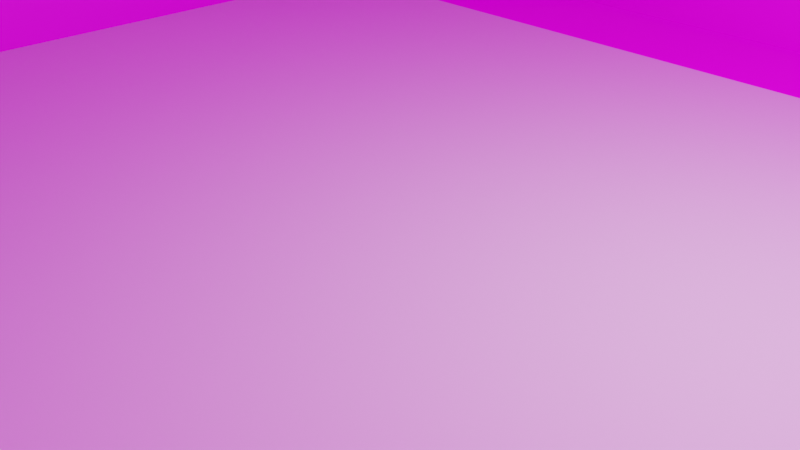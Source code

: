 # Source: building4.blend  (saved by Blender 3.3.6; exported with 4.5.12 LTS)
import bpy
from mathutils import Matrix  # noqa: F401  (used for matrix-valued properties, if any)

bpy.ops.wm.read_factory_settings(use_empty=True)
scene = bpy.context.scene
scene.name = 'Scene'

# ---- collections
col_collection = bpy.data.collections.new('Collection'); scene.collection.children.link(col_collection)

# ---- images (referenced by path relative to the original .blend; pixels are not part of the script)
import os
ASSET_DIR = os.environ.get("B2B_ASSET_DIR", "")  # directory of the original .blend (textures are referenced by path, not embedded)
HERE = os.path.dirname(os.path.abspath(__file__))  # packed textures are extracted next to this script under _unpacked/

def load_image(name, relpath, width, height, colorspace="sRGB"):
    """Load a texture the original file referenced (path relative to the .blend, or extracted next to this script)."""
    p = next((c for c in (os.path.join(HERE, relpath), os.path.join(ASSET_DIR, relpath)) if relpath and os.path.exists(c)), "")
    if p:
        img = bpy.data.images.load(p, check_existing=True)
        img.name = name
    else:  # same state as the original file: an image datablock whose file is absent (Cycles renders it pink)
        img = bpy.data.images.new(name, width, height)
        img.source = "FILE"
        img.filepath = "//" + (relpath or name)
    img.colorspace_settings.name = colorspace
    return img
img_door_jpg = load_image('door.jpg', 'Textures/door.jpg', 1024, 1024, 'sRGB')
img_window_jpg = load_image('window.jpg', 'Textures/window.jpg', 1024, 1024, 'sRGB')
img_red_brick_texture_house_wall_jpg = load_image('Red_brick_texture_house_wall.jpg', 'Textures/Red_brick_texture_house_wall.jpg', 1024, 1024, 'sRGB')
img_blk = load_image('blk', 'Textures/blk.jpg', 1024, 1024, 'sRGB')

# ---- materials (node trees are filled in below, after node groups)
mat_material = bpy.data.materials.new('Material')
mat_material.alpha_threshold = 0.0
mat_material.use_transparent_shadow = False
mat_material.roughness = 0.5
mat_material.line_color = (0.0, 0.0, 0.0, 1.0)
mat_door = bpy.data.materials.new('door')
mat_door.use_transparent_shadow = False
mat_window = bpy.data.materials.new('window')
mat_window.use_transparent_shadow = False
mat_wall = bpy.data.materials.new('wall')
mat_wall.use_transparent_shadow = False
mat_cover = bpy.data.materials.new('cover')
mat_cover.use_transparent_shadow = False

# ---- material node trees
mat_material.use_nodes = True; mat_material.node_tree.nodes.clear()
_N = mat_material.node_tree.nodes; _L = mat_material.node_tree.links
n0 = _N.new('ShaderNodeOutputMaterial'); n0.name = 'Material Output'; n0.location = (300, 300)
n1 = _N.new('ShaderNodeBsdfPrincipled'); n1.name = 'Principled BSDF'; n1.location = (10, 300)
n1.distribution = 'GGX'
n1.subsurface_method = 'RANDOM_WALK_SKIN'
n1.inputs[3].default_value = 1.45
n1.inputs[27].default_value = (0.0, 0.0, 0.0, 1.0)
n1.inputs[28].default_value = 1.0
_L.new(n1.outputs[0], n0.inputs[0])
n0.is_active_output = True
mat_door.use_nodes = True; mat_door.node_tree.nodes.clear()
_N = mat_door.node_tree.nodes; _L = mat_door.node_tree.links
n0 = _N.new('ShaderNodeBsdfPrincipled'); n0.name = 'Principled BSDF'; n0.location = (10, 300)
n0.distribution = 'GGX'
n0.subsurface_method = 'RANDOM_WALK_SKIN'
n0.inputs[3].default_value = 1.45
n0.inputs[27].default_value = (0.0, 0.0, 0.0, 1.0)
n0.inputs[28].default_value = 1.0
n1 = _N.new('ShaderNodeOutputMaterial'); n1.name = 'Material Output'; n1.location = (300, 300)
n2 = _N.new('ShaderNodeTexImage'); n2.name = 'Image Texture'; n2.location = (-280, 270)
n2.image = img_door_jpg
_L.new(n0.outputs[0], n1.inputs[0])
_L.new(n2.outputs[0], n0.inputs[0])
n1.is_active_output = True
mat_window.use_nodes = True; mat_window.node_tree.nodes.clear()
_N = mat_window.node_tree.nodes; _L = mat_window.node_tree.links
n0 = _N.new('ShaderNodeBsdfPrincipled'); n0.name = 'Principled BSDF'; n0.location = (10, 300)
n0.distribution = 'GGX'
n0.subsurface_method = 'RANDOM_WALK_SKIN'
n0.inputs[3].default_value = 1.45
n0.inputs[27].default_value = (0.0, 0.0, 0.0, 1.0)
n0.inputs[28].default_value = 1.0
n1 = _N.new('ShaderNodeOutputMaterial'); n1.name = 'Material Output'; n1.location = (300, 300)
n2 = _N.new('ShaderNodeTexImage'); n2.name = 'Image Texture'; n2.location = (-280, 270)
n2.image = img_window_jpg
_L.new(n0.outputs[0], n1.inputs[0])
_L.new(n2.outputs[0], n0.inputs[0])
n1.is_active_output = True
mat_wall.use_nodes = True; mat_wall.node_tree.nodes.clear()
_N = mat_wall.node_tree.nodes; _L = mat_wall.node_tree.links
n0 = _N.new('ShaderNodeBsdfPrincipled'); n0.name = 'Principled BSDF'; n0.location = (10, 300)
n0.distribution = 'GGX'
n0.subsurface_method = 'RANDOM_WALK_SKIN'
n0.inputs[3].default_value = 1.45
n0.inputs[27].default_value = (0.0, 0.0, 0.0, 1.0)
n0.inputs[28].default_value = 1.0
n1 = _N.new('ShaderNodeOutputMaterial'); n1.name = 'Material Output'; n1.location = (300, 300)
n2 = _N.new('ShaderNodeTexImage'); n2.name = 'Image Texture'; n2.location = (-280, 270)
n2.image = img_red_brick_texture_house_wall_jpg
_L.new(n0.outputs[0], n1.inputs[0])
_L.new(n2.outputs[0], n0.inputs[0])
n1.is_active_output = True
mat_cover.use_nodes = True; mat_cover.node_tree.nodes.clear()
_N = mat_cover.node_tree.nodes; _L = mat_cover.node_tree.links
n0 = _N.new('ShaderNodeBsdfPrincipled'); n0.name = 'Principled BSDF'; n0.location = (10, 300)
n0.distribution = 'GGX'
n0.subsurface_method = 'RANDOM_WALK_SKIN'
n0.inputs[3].default_value = 1.45
n0.inputs[27].default_value = (0.0, 0.0, 0.0, 1.0)
n0.inputs[28].default_value = 1.0
n1 = _N.new('ShaderNodeOutputMaterial'); n1.name = 'Material Output'; n1.location = (300, 300)
n2 = _N.new('ShaderNodeTexImage'); n2.name = 'Image Texture'; n2.location = (-280, 270)
n2.image = img_blk
_L.new(n0.outputs[0], n1.inputs[0])
_L.new(n2.outputs[0], n0.inputs[0])
n1.is_active_output = True

# ---- world
world_world = bpy.data.worlds.new('World'); scene.world = world_world
world_world.use_nodes = True; world_world.node_tree.nodes.clear()
_N = world_world.node_tree.nodes; _L = world_world.node_tree.links
n0 = _N.new('ShaderNodeOutputWorld'); n0.name = 'World Output'; n0.location = (300, 300)
n1 = _N.new('ShaderNodeBackground'); n1.name = 'Background'; n1.location = (10, 300)
n1.inputs[0].default_value = (0.05088, 0.05088, 0.05088, 1.0)
_L.new(n1.outputs[0], n0.inputs[0])
n0.is_active_output = True
world_world.color = (0.05088, 0.05088, 0.05088)
world_world.use_sun_shadow = False
world_world.sun_shadow_jitter_overblur = 0.0

# ---- cameras
cam_camera = bpy.data.cameras.new('Camera')
cam_camera.clip_end = 100.0
cam_camera.ortho_scale = 7.314

# ---- lights
light_light = bpy.data.lights.new('Light', 'POINT')
light_light.transmission_factor = 0.0
light_light.energy = 1000.0
light_light.shadow_soft_size = 0.1
light_light.shadow_maximum_resolution = 0.006
light_light.use_absolute_resolution = True

# ---- meshes
me_cube = bpy.data.meshes.new('Cube')
me_cube.from_pydata([(1.0, 1.0, 1.0), (1.0, 1.0, -1.0), (1.0, -1.0, 1.0), (1.0, -1.0, -1.0), (-1.0, 1.0, 1.0), (-1.0, 1.0, -1.0), (-1.0, -1.0, 1.0), (-1.0, -1.0, -1.0), (-1.0, 0.7778, -1.0), (-1.0, 0.5556, -1.0), (-1.0, 0.3333, -1.0), (-1.0, 0.1111, -1.0), (-1.0, -0.1111, -1.0), (-1.0, -0.3333, -1.0), (-1.0, -0.5556, -1.0), (-1.0, -0.7778, -1.0), (0.7778, 1.0, -1.0), (0.5556, 1.0, -1.0), (0.3333, 1.0, -1.0), (0.1111, 1.0, -1.0), (-0.1111, 1.0, -1.0), (-0.3333, 1.0, -1.0), (-0.5556, 1.0, -1.0), (-0.7778, 1.0, -1.0), (1.0, 1.0, 0.7778), (1.0, 1.0, 0.5556), (1.0, 1.0, 0.3333), (1.0, 1.0, 0.1111), (1.0, 1.0, -0.1111), (1.0, 1.0, -0.3333), (1.0, 1.0, -0.5556), (1.0, 1.0, -0.7778), (-1.0, -1.0, -0.7778), (-1.0, -1.0, -0.5556), (-1.0, -1.0, -0.3333), (-0.997, -0.9929, 0.07807), (-1.0, -1.0, 0.1111), (-1.0, -1.0, 0.3333), (-1.0, -1.0, 0.5556), (-1.0, -1.0, 0.7778), (1.0, -1.0, 0.7778), (1.0, -1.0, 0.5556), (1.0, -1.0, 0.3333), (1.0, -1.0, 0.1111), (1.003, -0.9929, 0.07807), (1.0, -1.0, -0.3333), (1.0, -1.0, -0.5556), (1.0, -1.0, -0.7778), (-1.0, 1.0, 0.7778), (-1.0, 1.0, 0.5556), (-1.0, 1.0, 0.3333), (-1.0, 1.0, 0.1111), (-1.0, 1.0, -0.1111), (-1.0, 1.0, -0.3333), (-1.0, 1.0, -0.5556), (-1.0, 1.0, -0.7778), (0.7778, -1.0, 1.0), (0.5556, -1.0, 1.0), (0.3333, -1.0, 1.0), (0.1111, -1.0, 1.0), (-0.1111, -1.0, 1.0), (-0.3333, -1.0, 1.0), (-0.5556, -1.0, 1.0), (-0.7778, -1.0, 1.0), (1.0, 0.7778, 1.0), (1.0, 0.5556, 1.0), (1.0, 0.3333, 1.0), (1.0, 0.1111, 1.0), (1.0, -0.1111, 1.0), (1.0, -0.3333, 1.0), (1.0, -0.5556, 1.0), (1.0, -0.7778, 1.0), (-0.7778, -1.0, -1.0), (-0.5556, -1.0, -1.0), (-0.3333, -1.0, -1.0), (-0.1111, -1.0, -1.0), (0.1111, -1.0, -1.0), (0.3333, -1.0, -1.0), (0.5556, -1.0, -1.0), (0.7778, -1.0, -1.0), (-1.0, -0.7778, 1.0), (-1.0, -0.5556, 1.0), (-1.0, -0.3333, 1.0), (-1.0, -0.1111, 1.0), (-1.0, 0.1111, 1.0), (-1.0, 0.3333, 1.0), (-1.0, 0.5556, 1.0), (-1.0, 0.7778, 1.0), (-0.7778, 1.0, 1.0), (-0.5556, 1.0, 1.0), (-0.3333, 1.0, 1.0), (-0.1111, 1.0, 1.0), (0.1111, 1.0, 1.0), (0.3333, 1.0, 1.0), (0.5556, 1.0, 1.0), (0.7778, 1.0, 1.0), (1.0, -0.7778, -1.0), (1.0, -0.5556, -1.0), (1.0, -0.3333, -1.0), (1.0, -0.1111, -1.0), (1.0, 0.1111, -1.0), (1.0, 0.3333, -1.0), (1.0, 0.5556, -1.0), (1.0, 0.7778, -1.0), (-0.7778, 1.0, -0.7778), (-0.5556, 1.0, -0.7778), (-0.3333, 1.0, -0.7778), (-0.1111, 1.0, -0.7778), (0.1111, 1.0, -0.7778), (0.3333, 1.0, -0.7778), (0.5556, 1.0, -0.7778), (0.7778, 1.0, -0.7778), (-0.7778, 1.0, -0.5556), (-0.5556, 1.0, -0.5556), (-0.3333, 1.0, -0.5556), (-0.1111, 1.0, -0.5556), (0.1111, 1.0, -0.5556), (0.3333, 1.0, -0.5556), (0.5556, 1.0, -0.5556), (0.7778, 1.0, -0.5556), (-0.7778, 1.0, -0.3333), (-0.5556, 1.0, -0.3333), (-0.3333, 1.0, -0.3333), (-0.1111, 1.0, -0.3333), (0.1111, 1.0, -0.3333), (0.3333, 1.0, -0.3333), (0.5556, 1.0, -0.3333), (0.7778, 1.0, -0.3333), (-0.7778, 1.0, -0.1111), (-0.5556, 1.0, -0.1111), (-0.3333, 1.0, -0.1111), (-0.1111, 1.0, -0.1111), (0.1111, 1.0, -0.1111), (0.3333, 1.0, -0.1111), (0.5556, 1.0, -0.1111), (0.7778, 1.0, -0.1111), (-0.7778, 1.0, 0.1111), (-0.5556, 1.0, 0.1111), (-0.3333, 1.0, 0.1111), (-0.1111, 1.0, 0.1111), (0.1111, 1.0, 0.1111), (0.3333, 1.0, 0.1111), (0.5556, 1.0, 0.1111), (0.7778, 1.0, 0.1111), (-0.7778, 1.0, 0.3333), (-0.5556, 1.0, 0.3333), (-0.3333, 1.0, 0.3333), (-0.1111, 1.0, 0.3333), (0.1111, 1.0, 0.3333), (0.3333, 1.0, 0.3333), (0.5556, 1.0, 0.3333), (0.7778, 1.0, 0.3333), (-0.7778, 1.0, 0.5556), (-0.5556, 1.0, 0.5556), (-0.3333, 1.0, 0.5556), (-0.1111, 1.0, 0.5556), (0.1111, 1.0, 0.5556), (0.3333, 1.0, 0.5556), (0.5556, 1.0, 0.5556), (0.7778, 1.0, 0.5556), (-0.7778, 1.0, 0.7778), (-0.5556, 1.0, 0.7778), (-0.3333, 1.0, 0.7778), (-0.1111, 1.0, 0.7778), (0.1111, 1.0, 0.7778), (0.3333, 1.0, 0.7778), (0.5556, 1.0, 0.7778), (0.7778, 1.0, 0.7778), (1.0, 0.7778, -0.7778), (1.0, 0.5556, -0.7778), (1.0, 0.3333, -0.7778), (1.0, 0.1111, -0.7778), (1.0, -0.1111, -0.7778), (1.0, -0.3333, -0.7778), (1.0, -0.5556, -0.7778), (1.0, -0.7778, -0.7778), (1.0, 0.7778, -0.5556), (1.0, 0.5556, -0.5556), (1.0, 0.3333, -0.5556), (1.0, 0.1111, -0.5556), (1.0, -0.1111, -0.5556), (1.0, -0.3333, -0.5556), (1.0, -0.5556, -0.5556), (1.0, -0.7778, -0.5556), (1.0, 0.7778, -0.3333), (1.0, 0.5556, -0.3333), (1.0, 0.3333, -0.3333), (1.0, 0.1111, -0.3333), (1.0, -0.1111, -0.3333), (1.0, -0.3333, -0.3333), (1.0, -0.5556, -0.3333), (1.0, -0.7778, -0.3333), (1.0, 0.7778, -0.1111), (1.0, 0.5556, -0.1111), (1.0, 0.3333, -0.1111), (1.0, 0.1111, -0.1111), (1.0, -0.1111, -0.1111), (1.0, -0.3333, -0.1111), (1.0, -0.5556, -0.1111), (1.0, -0.7778, -0.1111), (1.0, 0.7778, 0.1111), (1.0, 0.5556, 0.1111), (1.0, 0.3333, 0.1111), (1.0, 0.1111, 0.1111), (1.0, -0.1111, 0.1111), (1.0, -0.3333, 0.1111), (1.0, -0.5556, 0.1111), (1.0, -0.7778, 0.1111), (1.0, 0.7778, 0.3333), (1.0, 0.5556, 0.3333), (1.0, 0.3333, 0.3333), (1.0, 0.1111, 0.3333), (1.0, -0.1111, 0.3333), (1.0, -0.3333, 0.3333), (1.0, -0.5556, 0.3333), (1.0, -0.7778, 0.3333), (1.0, 0.7778, 0.5556), (1.0, 0.5556, 0.5556), (1.0, 0.3333, 0.5556), (1.0, 0.1111, 0.5556), (1.0, -0.1111, 0.5556), (1.0, -0.3333, 0.5556), (1.0, -0.5556, 0.5556), (1.0, -0.7778, 0.5556), (1.0, 0.7778, 0.7778), (1.0, 0.5556, 0.7778), (1.0, 0.3333, 0.7778), (1.0, 0.1111, 0.7778), (1.0, -0.1111, 0.7778), (1.0, -0.3333, 0.7778), (1.0, -0.5556, 0.7778), (1.0, -0.7778, 0.7778), (-0.7778, 0.7778, -1.0), (-0.7778, 0.5556, -1.0), (-0.7778, 0.3333, -1.0), (-0.7778, 0.1111, -1.0), (-0.7778, -0.1111, -1.0), (-0.7778, -0.3333, -1.0), (-0.7778, -0.5556, -1.0), (-0.7778, -0.7778, -1.0), (-0.5556, 0.7778, -1.0), (-0.5556, 0.5556, -1.0), (-0.5556, 0.3333, -1.0), (-0.5556, 0.1111, -1.0), (-0.5556, -0.1111, -1.0), (-0.5556, -0.3333, -1.0), (-0.5556, -0.5556, -1.0), (-0.5556, -0.7778, -1.0), (-0.3333, 0.7778, -1.0), (-0.3333, 0.5556, -1.0), (-0.3333, 0.3333, -1.0), (-0.3333, 0.1111, -1.0), (-0.3333, -0.1111, -1.0), (-0.3333, -0.3333, -1.0), (-0.3333, -0.5556, -1.0), (-0.3333, -0.7778, -1.0), (-0.1111, 0.7778, -1.0), (-0.1111, 0.5556, -1.0), (-0.1111, 0.3333, -1.0), (-0.1111, 0.1111, -1.0), (-0.1111, -0.1111, -1.0), (-0.1111, -0.3333, -1.0), (-0.1111, -0.5556, -1.0), (-0.1111, -0.7778, -1.0), (0.1111, 0.7778, -1.0), (0.1111, 0.5556, -1.0), (0.1111, 0.3333, -1.0), (0.1111, 0.1111, -1.0), (0.1111, -0.1111, -1.0), (0.1111, -0.3333, -1.0), (0.1111, -0.5556, -1.0), (0.1111, -0.7778, -1.0), (0.3333, 0.7778, -1.0), (0.3333, 0.5556, -1.0), (0.3333, 0.3333, -1.0), (0.3333, 0.1111, -1.0), (0.3333, -0.1111, -1.0), (0.3333, -0.3333, -1.0), (0.3333, -0.5556, -1.0), (0.3333, -0.7778, -1.0), (0.5556, 0.7778, -1.0), (0.5556, 0.5556, -1.0), (0.5556, 0.3333, -1.0), (0.5556, 0.1111, -1.0), (0.5556, -0.1111, -1.0), (0.5556, -0.3333, -1.0), (0.5556, -0.5556, -1.0), (0.5556, -0.7778, -1.0), (0.7778, 0.7778, -1.0), (0.7778, 0.5556, -1.0), (0.7778, 0.3333, -1.0), (0.7778, 0.1111, -1.0), (0.7778, -0.1111, -1.0), (0.7778, -0.3333, -1.0), (0.7778, -0.5556, -1.0), (0.7778, -0.7778, -1.0), (-1.0, -0.7778, -0.7778), (-1.0, -0.5556, -0.7778), (-1.0, -0.3333, -0.7778), (-1.0, -0.1111, -0.7778), (-1.0, 0.1111, -0.7778), (-1.0, 0.3333, -0.7778), (-1.0, 0.5556, -0.7778), (-1.0, 0.7778, -0.7778), (-1.0, -0.7778, -0.5556), (-1.0, -0.5556, -0.5556), (-1.0, -0.3333, -0.5556), (-1.0, -0.1111, -0.5556), (-1.0, 0.1111, -0.5556), (-1.0, 0.3333, -0.5556), (-1.0, 0.5556, -0.5556), (-1.0, 0.7778, -0.5556), (-1.0, -0.7778, -0.3333), (-1.0, -0.5556, -0.3333), (-1.0, -0.3333, -0.3333), (-1.0, -0.1111, -0.3333), (-1.0, 0.1111, -0.3333), (-1.0, 0.3333, -0.3333), (-1.0, 0.5556, -0.3333), (-1.0, 0.7778, -0.3333), (-1.0, -0.7778, -0.1111), (-1.0, -0.5556, -0.1111), (-1.0, -0.3333, -0.1111), (-1.0, -0.1111, -0.1111), (-1.0, 0.1111, -0.1111), (-1.0, 0.3333, -0.1111), (-1.0, 0.5556, -0.1111), (-1.0, 0.7778, -0.1111), (-1.0, -0.7778, 0.1111), (-1.0, -0.5556, 0.1111), (-1.0, -0.3333, 0.1111), (-1.0, -0.1111, 0.1111), (-1.0, 0.1111, 0.1111), (-1.0, 0.3333, 0.1111), (-1.0, 0.5556, 0.1111), (-1.0, 0.7778, 0.1111), (-1.0, -0.7778, 0.3333), (-1.0, -0.5556, 0.3333), (-1.0, -0.3333, 0.3333), (-1.0, -0.1111, 0.3333), (-1.0, 0.1111, 0.3333), (-1.0, 0.3333, 0.3333), (-1.0, 0.5556, 0.3333), (-1.0, 0.7778, 0.3333), (-1.0, -0.7778, 0.5556), (-1.0, -0.5556, 0.5556), (-1.0, -0.3333, 0.5556), (-1.0, -0.1111, 0.5556), (-1.0, 0.1111, 0.5556), (-1.0, 0.3333, 0.5556), (-1.0, 0.5556, 0.5556), (-1.0, 0.7778, 0.5556), (-1.0, -0.7778, 0.7778), (-1.0, -0.5556, 0.7778), (-1.0, -0.3333, 0.7778), (-1.0, -0.1111, 0.7778), (-1.0, 0.1111, 0.7778), (-1.0, 0.3333, 0.7778), (-1.0, 0.5556, 0.7778), (-1.0, 0.7778, 0.7778), (0.7778, -1.0, -0.7778), (0.5556, -1.0, -0.7778), (0.3333, -1.0, -0.7778), (0.1111, -1.0, -0.7778), (-0.1111, -1.0, -0.7778), (-0.3333, -1.0, -0.7778), (-0.5556, -1.0, -0.7778), (-0.7778, -1.0, -0.7778), (0.7778, -1.0, -0.5556), (0.5556, -1.0, -0.5556), (0.3333, -1.0, -0.5556), (0.1111, -1.0, -0.5556), (-0.1111, -1.0, -0.5556), (-0.3333, -1.0, -0.5556), (-0.5556, -1.0, -0.5556), (-0.7778, -1.0, -0.5556), (0.7778, -1.0, -0.3333), (0.5556, -1.0, -0.3333), (0.3333, -1.0, -0.3333), (0.1111, -1.0, -0.3333), (-0.1111, -1.0, -0.3333), (-0.3333, -1.0, -0.3333), (-0.5556, -1.0, -0.3333), (-0.7778, -1.0, -0.3333), (0.7808, -0.9929, 0.07807), (0.5586, -0.9929, 0.07807), (0.3363, -0.9929, 0.07807), (0.1141, -0.9929, 0.07807), (-0.1081, -0.9929, 0.07807), (-0.3303, -0.9929, 0.07807), (-0.5525, -0.9929, 0.07807), (-0.7748, -0.9929, 0.07807), (0.7778, -1.0, 0.1111), (0.5556, -1.0, 0.1111), (0.3333, -1.0, 0.1111), (0.1111, -1.0, 0.1111), (-0.1111, -1.0, 0.1111), (-0.3333, -1.0, 0.1111), (-0.5556, -1.0, 0.1111), (-0.7778, -1.0, 0.1111), (0.7778, -1.0, 0.3333), (0.5556, -1.0, 0.3333), (0.3333, -1.0, 0.3333), (0.1111, -1.0, 0.3333), (-0.1111, -1.0, 0.3333), (-0.3333, -1.0, 0.3333), (-0.5556, -1.0, 0.3333), (-0.7778, -1.0, 0.3333), (0.7778, -1.0, 0.5556), (0.5556, -1.0, 0.5556), (0.3333, -1.0, 0.5556), (0.1111, -1.0, 0.5556), (-0.1111, -1.0, 0.5556), (-0.3333, -1.0, 0.5556), (-0.5556, -1.0, 0.5556), (-0.7778, -1.0, 0.5556), (0.7778, -1.0, 0.7778), (0.5556, -1.0, 0.7778), (0.3333, -1.0, 0.7778), (0.1111, -1.0, 0.7778), (-0.1111, -1.0, 0.7778), (-0.3333, -1.0, 0.7778), (-0.5556, -1.0, 0.7778), (-0.7778, -1.0, 0.7778), (0.7778, 0.7778, 1.0), (0.7778, 0.5556, 1.0), (0.7778, 0.3333, 1.0), (0.7778, 0.1111, 1.0), (0.7778, -0.1111, 1.0), (0.7778, -0.3333, 1.0), (0.7778, -0.5556, 1.0), (0.7778, -0.7778, 1.0), (0.5556, 0.7778, 1.0), (0.5556, 0.5556, 1.0), (0.5556, 0.3333, 1.0), (0.5556, 0.1111, 1.0), (0.5556, -0.1111, 1.0), (0.5556, -0.3333, 1.0), (0.5556, -0.5556, 1.0), (0.5556, -0.7778, 1.0), (0.3333, 0.7778, 1.0), (0.3333, 0.5556, 1.0), (0.3333, 0.3333, 1.0), (0.3333, 0.1111, 1.0), (0.3333, -0.1111, 1.0), (0.3333, -0.3333, 1.0), (0.3333, -0.5556, 1.0), (0.3333, -0.7778, 1.0), (0.1111, 0.7778, 1.0), (0.1111, 0.5556, 1.0), (0.1111, 0.3333, 1.0), (0.1111, 0.1111, 1.0), (0.1111, -0.1111, 1.0), (0.1111, -0.3333, 1.0), (0.1111, -0.5556, 1.0), (0.1111, -0.7778, 1.0), (-0.1111, 0.7778, 1.0), (-0.1111, 0.5556, 1.0), (-0.1111, 0.3333, 1.0), (-0.1111, 0.1111, 1.0), (-0.1111, -0.1111, 1.0), (-0.1111, -0.3333, 1.0), (-0.1111, -0.5556, 1.0), (-0.1111, -0.7778, 1.0), (-0.3333, 0.7778, 1.0), (-0.3333, 0.5556, 1.0), (-0.3333, 0.3333, 1.0), (-0.3333, 0.1111, 1.0), (-0.3333, -0.1111, 1.0), (-0.3333, -0.3333, 1.0), (-0.3333, -0.5556, 1.0), (-0.3333, -0.7778, 1.0), (-0.5556, 0.7778, 1.0), (-0.5556, 0.5556, 1.0), (-0.5556, 0.3333, 1.0), (-0.5556, 0.1111, 1.0), (-0.5556, -0.1111, 1.0), (-0.5556, -0.3333, 1.0), (-0.5556, -0.5556, 1.0), (-0.5556, -0.7778, 1.0), (-0.7778, 0.7778, 1.0), (-0.7778, 0.5556, 1.0), (-0.7778, 0.3333, 1.0), (-0.7778, 0.1111, 1.0), (-0.7778, -0.1111, 1.0), (-0.7778, -0.3333, 1.0), (-0.7778, -0.5556, 1.0), (-0.7778, -0.7778, 1.0), (-0.997, -1.493, 0.07807), (-1.0, -1.5, 0.1111), (1.0, -1.5, 0.1111), (1.003, -1.493, 0.07807), (-0.7748, -1.493, 0.07807), (0.7808, -1.493, 0.07807), (0.5586, -1.493, 0.07807), (0.3363, -1.493, 0.07807), (0.1141, -1.493, 0.07807), (-0.1081, -1.493, 0.07807), (-0.3303, -1.493, 0.07807), (-0.5525, -1.493, 0.07807), (-0.7778, -1.5, 0.1111), (0.7778, -1.5, 0.1111), (0.5556, -1.5, 0.1111), (0.3333, -1.5, 0.1111), (0.1111, -1.5, 0.1111), (-0.1111, -1.5, 0.1111), (-0.3333, -1.5, 0.1111), (-0.5556, -1.5, 0.1111), (-1.0, -1.0, 0.5556), (-1.0, -1.0, 0.1111), (-1.0, -1.5, 0.1111)], [], [(487, 80, 6, 63), (423, 63, 6, 39), (359, 87, 4, 48), (295, 96, 3, 79), (231, 71, 2, 40), (167, 95, 0, 24), (16, 111, 31, 1), (111, 119, 30, 31), (119, 127, 29, 30), (127, 135, 28, 29), (135, 143, 27, 28), (143, 151, 26, 27), (151, 159, 25, 26), (159, 167, 24, 25), (5, 55, 104, 23), (23, 104, 105, 22), (22, 105, 106, 21), (21, 106, 107, 20), (20, 107, 108, 19), (19, 108, 109, 18), (18, 109, 110, 17), (17, 110, 111, 16), (55, 54, 112, 104), (104, 112, 113, 105), (105, 113, 114, 106), (106, 114, 115, 107), (107, 115, 116, 108), (108, 116, 117, 109), (109, 117, 118, 110), (110, 118, 119, 111), (54, 53, 120, 112), (112, 120, 121, 113), (113, 121, 122, 114), (114, 122, 123, 115), (115, 123, 124, 116), (116, 124, 125, 117), (117, 125, 126, 118), (118, 126, 127, 119), (53, 52, 128, 120), (120, 128, 129, 121), (121, 129, 130, 122), (122, 130, 131, 123), (123, 131, 132, 124), (124, 132, 133, 125), (125, 133, 134, 126), (126, 134, 135, 127), (52, 51, 136, 128), (128, 136, 137, 129), (129, 137, 138, 130), (130, 138, 139, 131), (131, 139, 140, 132), (132, 140, 141, 133), (133, 141, 142, 134), (134, 142, 143, 135), (51, 50, 144, 136), (136, 144, 145, 137), (137, 145, 146, 138), (138, 146, 147, 139), (139, 147, 148, 140), (140, 148, 149, 141), (141, 149, 150, 142), (142, 150, 151, 143), (50, 49, 152, 144), (144, 152, 153, 145), (145, 153, 154, 146), (146, 154, 155, 147), (147, 155, 156, 148), (148, 156, 157, 149), (149, 157, 158, 150), (150, 158, 159, 151), (49, 48, 160, 152), (152, 160, 161, 153), (153, 161, 162, 154), (154, 162, 163, 155), (155, 163, 164, 156), (156, 164, 165, 157), (157, 165, 166, 158), (158, 166, 167, 159), (48, 4, 88, 160), (160, 88, 89, 161), (161, 89, 90, 162), (162, 90, 91, 163), (163, 91, 92, 164), (164, 92, 93, 165), (165, 93, 94, 166), (166, 94, 95, 167), (96, 175, 47, 3), (175, 183, 46, 47), (183, 191, 45, 46), (191, 199, 44, 45), (199, 207, 43, 44), (207, 215, 42, 43), (215, 223, 41, 42), (223, 231, 40, 41), (1, 31, 168, 103), (103, 168, 169, 102), (102, 169, 170, 101), (101, 170, 171, 100), (100, 171, 172, 99), (99, 172, 173, 98), (98, 173, 174, 97), (97, 174, 175, 96), (31, 30, 176, 168), (168, 176, 177, 169), (169, 177, 178, 170), (170, 178, 179, 171), (171, 179, 180, 172), (172, 180, 181, 173), (173, 181, 182, 174), (174, 182, 183, 175), (30, 29, 184, 176), (176, 184, 185, 177), (177, 185, 186, 178), (178, 186, 187, 179), (179, 187, 188, 180), (180, 188, 189, 181), (181, 189, 190, 182), (182, 190, 191, 183), (29, 28, 192, 184), (184, 192, 193, 185), (185, 193, 194, 186), (186, 194, 195, 187), (187, 195, 196, 188), (188, 196, 197, 189), (189, 197, 198, 190), (190, 198, 199, 191), (28, 27, 200, 192), (192, 200, 201, 193), (193, 201, 202, 194), (194, 202, 203, 195), (195, 203, 204, 196), (196, 204, 205, 197), (197, 205, 206, 198), (198, 206, 207, 199), (27, 26, 208, 200), (200, 208, 209, 201), (201, 209, 210, 202), (202, 210, 211, 203), (203, 211, 212, 204), (204, 212, 213, 205), (205, 213, 214, 206), (206, 214, 215, 207), (26, 25, 216, 208), (208, 216, 217, 209), (209, 217, 218, 210), (210, 218, 219, 211), (211, 219, 220, 212), (212, 220, 221, 213), (213, 221, 222, 214), (214, 222, 223, 215), (25, 24, 224, 216), (216, 224, 225, 217), (217, 225, 226, 218), (218, 226, 227, 219), (219, 227, 228, 220), (220, 228, 229, 221), (221, 229, 230, 222), (222, 230, 231, 223), (24, 0, 64, 224), (224, 64, 65, 225), (225, 65, 66, 226), (226, 66, 67, 227), (227, 67, 68, 228), (228, 68, 69, 229), (229, 69, 70, 230), (230, 70, 71, 231), (15, 239, 72, 7), (239, 247, 73, 72), (247, 255, 74, 73), (255, 263, 75, 74), (263, 271, 76, 75), (271, 279, 77, 76), (279, 287, 78, 77), (287, 295, 79, 78), (5, 23, 232, 8), (8, 232, 233, 9), (9, 233, 234, 10), (10, 234, 235, 11), (11, 235, 236, 12), (12, 236, 237, 13), (13, 237, 238, 14), (14, 238, 239, 15), (23, 22, 240, 232), (232, 240, 241, 233), (233, 241, 242, 234), (234, 242, 243, 235), (235, 243, 244, 236), (236, 244, 245, 237), (237, 245, 246, 238), (238, 246, 247, 239), (22, 21, 248, 240), (240, 248, 249, 241), (241, 249, 250, 242), (242, 250, 251, 243), (243, 251, 252, 244), (244, 252, 253, 245), (245, 253, 254, 246), (246, 254, 255, 247), (21, 20, 256, 248), (248, 256, 257, 249), (249, 257, 258, 250), (250, 258, 259, 251), (251, 259, 260, 252), (252, 260, 261, 253), (253, 261, 262, 254), (254, 262, 263, 255), (20, 19, 264, 256), (256, 264, 265, 257), (257, 265, 266, 258), (258, 266, 267, 259), (259, 267, 268, 260), (260, 268, 269, 261), (261, 269, 270, 262), (262, 270, 271, 263), (19, 18, 272, 264), (264, 272, 273, 265), (265, 273, 274, 266), (266, 274, 275, 267), (267, 275, 276, 268), (268, 276, 277, 269), (269, 277, 278, 270), (270, 278, 279, 271), (18, 17, 280, 272), (272, 280, 281, 273), (273, 281, 282, 274), (274, 282, 283, 275), (275, 283, 284, 276), (276, 284, 285, 277), (277, 285, 286, 278), (278, 286, 287, 279), (17, 16, 288, 280), (280, 288, 289, 281), (281, 289, 290, 282), (282, 290, 291, 283), (283, 291, 292, 284), (284, 292, 293, 285), (285, 293, 294, 286), (286, 294, 295, 287), (16, 1, 103, 288), (288, 103, 102, 289), (289, 102, 101, 290), (290, 101, 100, 291), (291, 100, 99, 292), (292, 99, 98, 293), (293, 98, 97, 294), (294, 97, 96, 295), (8, 303, 55, 5), (303, 311, 54, 55), (311, 319, 53, 54), (319, 327, 52, 53), (327, 335, 51, 52), (335, 343, 50, 51), (343, 351, 49, 50), (351, 359, 48, 49), (7, 32, 296, 15), (15, 296, 297, 14), (14, 297, 298, 13), (13, 298, 299, 12), (12, 299, 300, 11), (11, 300, 301, 10), (10, 301, 302, 9), (9, 302, 303, 8), (32, 33, 304, 296), (296, 304, 305, 297), (297, 305, 306, 298), (298, 306, 307, 299), (299, 307, 308, 300), (300, 308, 309, 301), (301, 309, 310, 302), (302, 310, 311, 303), (33, 34, 312, 304), (304, 312, 313, 305), (305, 313, 314, 306), (306, 314, 315, 307), (307, 315, 316, 308), (308, 316, 317, 309), (309, 317, 318, 310), (310, 318, 319, 311), (34, 35, 320, 312), (312, 320, 321, 313), (313, 321, 322, 314), (314, 322, 323, 315), (315, 323, 324, 316), (316, 324, 325, 317), (317, 325, 326, 318), (318, 326, 327, 319), (35, 36, 328, 320), (320, 328, 329, 321), (321, 329, 330, 322), (322, 330, 331, 323), (323, 331, 332, 324), (324, 332, 333, 325), (325, 333, 334, 326), (326, 334, 335, 327), (36, 37, 336, 328), (328, 336, 337, 329), (329, 337, 338, 330), (330, 338, 339, 331), (331, 339, 340, 332), (332, 340, 341, 333), (333, 341, 342, 334), (334, 342, 343, 335), (37, 38, 344, 336), (336, 344, 345, 337), (337, 345, 346, 338), (338, 346, 347, 339), (339, 347, 348, 340), (340, 348, 349, 341), (341, 349, 350, 342), (342, 350, 351, 343), (38, 39, 352, 344), (344, 352, 353, 345), (345, 353, 354, 346), (346, 354, 355, 347), (347, 355, 356, 348), (348, 356, 357, 349), (349, 357, 358, 350), (350, 358, 359, 351), (39, 6, 80, 352), (352, 80, 81, 353), (353, 81, 82, 354), (354, 82, 83, 355), (355, 83, 84, 356), (356, 84, 85, 357), (357, 85, 86, 358), (358, 86, 87, 359), (72, 367, 32, 7), (367, 375, 33, 32), (375, 383, 34, 33), (383, 391, 35, 34), (387, 386, 495, 496), (399, 407, 37, 36), (407, 415, 38, 37), (415, 423, 39, 38), (3, 47, 360, 79), (79, 360, 361, 78), (78, 361, 362, 77), (77, 362, 363, 76), (76, 363, 364, 75), (75, 364, 365, 74), (74, 365, 366, 73), (73, 366, 367, 72), (47, 46, 368, 360), (360, 368, 369, 361), (361, 369, 370, 362), (362, 370, 371, 363), (363, 371, 372, 364), (364, 372, 373, 365), (365, 373, 374, 366), (366, 374, 375, 367), (46, 45, 376, 368), (368, 376, 377, 369), (369, 377, 378, 370), (370, 378, 379, 371), (371, 379, 380, 372), (372, 380, 381, 373), (373, 381, 382, 374), (374, 382, 383, 375), (45, 44, 384, 376), (376, 384, 385, 377), (377, 385, 386, 378), (378, 386, 387, 379), (379, 387, 388, 380), (380, 388, 389, 381), (381, 389, 390, 382), (382, 390, 391, 383), (392, 393, 502, 501), (386, 385, 494, 495), (44, 43, 490, 491), (43, 392, 501, 490), (36, 35, 488, 489), (398, 399, 500, 507), (385, 384, 493, 494), (399, 36, 489, 500), (43, 42, 400, 392), (392, 400, 401, 393), (393, 401, 402, 394), (394, 402, 403, 395), (395, 403, 404, 396), (396, 404, 405, 397), (397, 405, 406, 398), (398, 406, 407, 399), (42, 41, 408, 400), (400, 408, 409, 401), (401, 409, 410, 402), (402, 410, 411, 403), (403, 411, 412, 404), (404, 412, 413, 405), (405, 413, 414, 406), (406, 414, 415, 407), (41, 40, 416, 408), (408, 416, 417, 409), (409, 417, 418, 410), (410, 418, 419, 411), (411, 419, 420, 412), (412, 420, 421, 413), (413, 421, 422, 414), (414, 422, 423, 415), (40, 2, 56, 416), (416, 56, 57, 417), (417, 57, 58, 418), (418, 58, 59, 419), (419, 59, 60, 420), (420, 60, 61, 421), (421, 61, 62, 422), (422, 62, 63, 423), (71, 431, 56, 2), (431, 439, 57, 56), (439, 447, 58, 57), (447, 455, 59, 58), (455, 463, 60, 59), (463, 471, 61, 60), (471, 479, 62, 61), (479, 487, 63, 62), (0, 95, 424, 64), (64, 424, 425, 65), (65, 425, 426, 66), (66, 426, 427, 67), (67, 427, 428, 68), (68, 428, 429, 69), (69, 429, 430, 70), (70, 430, 431, 71), (95, 94, 432, 424), (424, 432, 433, 425), (425, 433, 434, 426), (426, 434, 435, 427), (427, 435, 436, 428), (428, 436, 437, 429), (429, 437, 438, 430), (430, 438, 439, 431), (94, 93, 440, 432), (432, 440, 441, 433), (433, 441, 442, 434), (434, 442, 443, 435), (435, 443, 444, 436), (436, 444, 445, 437), (437, 445, 446, 438), (438, 446, 447, 439), (93, 92, 448, 440), (440, 448, 449, 441), (441, 449, 450, 442), (442, 450, 451, 443), (443, 451, 452, 444), (444, 452, 453, 445), (445, 453, 454, 446), (446, 454, 455, 447), (92, 91, 456, 448), (448, 456, 457, 449), (449, 457, 458, 450), (450, 458, 459, 451), (451, 459, 460, 452), (452, 460, 461, 453), (453, 461, 462, 454), (454, 462, 463, 455), (91, 90, 464, 456), (456, 464, 465, 457), (457, 465, 466, 458), (458, 466, 467, 459), (459, 467, 468, 460), (460, 468, 469, 461), (461, 469, 470, 462), (462, 470, 471, 463), (90, 89, 472, 464), (464, 472, 473, 465), (465, 473, 474, 466), (466, 474, 475, 467), (467, 475, 476, 468), (468, 476, 477, 469), (469, 477, 478, 470), (470, 478, 479, 471), (89, 88, 480, 472), (472, 480, 481, 473), (473, 481, 482, 474), (474, 482, 483, 475), (475, 483, 484, 476), (476, 484, 485, 477), (477, 485, 486, 478), (478, 486, 487, 479), (88, 4, 87, 480), (480, 87, 86, 481), (481, 86, 85, 482), (482, 85, 84, 483), (483, 84, 83, 484), (484, 83, 82, 485), (485, 82, 81, 486), (486, 81, 80, 487), (492, 500, 489, 488), (491, 490, 501, 493), (493, 501, 502, 494), (494, 502, 503, 495), (495, 503, 504, 496), (496, 504, 505, 497), (497, 505, 506, 498), (498, 506, 507, 499), (499, 507, 500, 492), (393, 394, 503, 502), (388, 387, 496, 497), (394, 395, 504, 503), (389, 388, 497, 498), (395, 396, 505, 504), (390, 389, 498, 499), (35, 391, 492, 488), (396, 397, 506, 505), (391, 390, 499, 492), (384, 44, 491, 493), (397, 398, 507, 506), (41, 43, 509, 508), (509, 510, 508), (490, 41, 508, 510), (43, 490, 510, 509), (41, 490, 43)])
me_cube.polygons.foreach_set('material_index', [3, 3, 3, 0, 3, 3, 3, 3, 3, 3, 3, 3, 3, 3, 3, 3, 3, 3, 3, 3, 3, 3, 3, 3, 3, 3, 3, 3, 3, 3, 3, 3, 3, 3, 3, 3, 3, 3, 3, 3, 3, 3, 3, 3, 3, 3, 3, 3, 3, 3, 3, 3, 3, 3, 3, 3, 3, 3, 3, 3, 3, 3, 3, 3, 3, 3, 3, 3, 3, 3, 3, 3, 3, 3, 3, 3, 3, 3, 3, 3, 3, 3, 3, 3, 3, 3, 3, 3, 3, 3, 3, 3, 3, 3, 3, 3, 3, 3, 3, 3, 3, 3, 3, 3, 3, 3, 3, 3, 3, 3, 3, 3, 3, 3, 3, 3, 3, 3, 3, 3, 3, 3, 3, 3, 3, 3, 3, 2, 3, 2, 3, 2, 3, 2, 3, 2, 3, 2, 3, 2, 3, 2, 3, 3, 3, 3, 3, 3, 3, 3, 3, 3, 3, 3, 3, 3, 3, 3, 3, 3, 3, 3, 3, 3, 3, 3, 0, 0, 0, 0, 0, 0, 0, 0, 3, 0, 0, 0, 0, 0, 0, 0, 3, 0, 0, 0, 0, 0, 0, 0, 3, 0, 0, 0, 0, 0, 0, 0, 3, 0, 0, 0, 0, 0, 0, 0, 3, 0, 0, 0, 0, 0, 0, 0, 3, 0, 0, 0, 0, 0, 0, 0, 3, 0, 0, 0, 0, 0, 0, 0, 3, 0, 0, 0, 0, 0, 0, 0, 3, 3, 3, 0, 3, 3, 3, 3, 3, 3, 3, 3, 3, 3, 3, 3, 3, 3, 3, 3, 3, 3, 3, 3, 3, 3, 3, 3, 3, 3, 3, 3, 3, 3, 3, 3, 3, 3, 3, 3, 3, 3, 3, 3, 3, 3, 3, 3, 3, 2, 3, 2, 3, 2, 3, 2, 3, 2, 3, 2, 3, 2, 3, 2, 3, 3, 3, 3, 3, 3, 3, 3, 3, 3, 3, 3, 3, 3, 3, 3, 3, 3, 3, 3, 3, 3, 3, 3, 3, 3, 3, 3, 4, 0, 0, 3, 3, 3, 3, 1, 1, 1, 3, 3, 3, 3, 3, 1, 1, 1, 3, 3, 3, 3, 3, 1, 1, 1, 3, 3, 3, 3, 3, 3, 3, 3, 3, 3, 0, 4, 4, 0, 4, 0, 4, 0, 0, 0, 0, 0, 0, 0, 0, 0, 0, 0, 0, 0, 0, 0, 0, 0, 3, 3, 4, 3, 4, 3, 4, 4, 4, 4, 3, 4, 4, 4, 4, 4, 3, 3, 3, 3, 3, 3, 3, 3, 3, 3, 3, 3, 3, 3, 3, 3, 3, 3, 3, 3, 3, 3, 3, 3, 3, 3, 3, 3, 3, 3, 3, 3, 3, 3, 3, 3, 3, 3, 3, 3, 3, 3, 3, 3, 3, 3, 3, 3, 3, 3, 3, 3, 3, 3, 3, 3, 3, 3, 3, 3, 3, 3, 3, 3, 3, 3, 3, 3, 3, 3, 3, 3, 3, 3, 3, 3, 3, 3, 3, 3, 4, 4, 4, 4, 4, 4, 4, 4, 4, 0, 4, 0, 4, 0, 4, 4, 0, 4, 4, 0, 0, 4, 4, 0, 4])
_uv = me_cube.uv_layers.new(name='UVMap')
_uv.uv.foreach_set('vector', [1.939, 2.418, 2.35, 2.418, 2.35, 2.966, 1.939, 2.966, -1.655, 0.5, -1.655, 1.321, -2.271, 1.321, -2.271, 0.5, -0.9399, -1.418, -0.9399, -1.966, -1.351, -1.966, -1.351, -1.418, 0.3472, 0.7222, 0.375, 0.7222, 0.375, 0.75, 0.3472, 0.75, 1.937, -1.418, 1.937, -1.966, 2.347, -1.966, 2.347, -1.418, -0.9371, -1.418, -0.9371, -1.966, -1.348, -1.966, -1.348, -1.418, -0.9371, 2.966, -0.9371, 2.418, -1.348, 2.418, -1.348, 2.966, -0.9371, 2.418, -0.9371, 1.87, -1.348, 1.87, -1.348, 2.418, -0.9371, 1.87, -0.9371, 1.322, -1.348, 1.322, -1.348, 1.87, -0.9371, 1.322, -0.9371, 0.7739, -1.348, 0.7739, -1.348, 1.322, -0.9371, 0.7739, -0.9371, 0.2261, -1.348, 0.2261, -1.348, 0.7739, -0.9371, 0.2261, -0.9371, -0.3218, -1.348, -0.3218, -1.348, 0.2261, -0.9371, -0.3218, -0.9371, -0.8697, -1.348, -0.8697, -1.348, -0.3218, -0.9371, -0.8697, -0.9371, -1.418, -1.348, -1.418, -1.348, -0.8697, 2.35, 2.966, 2.35, 2.418, 1.939, 2.418, 1.939, 2.966, 1.939, 2.966, 1.939, 2.418, 1.528, 2.418, 1.528, 2.966, 1.528, 2.966, 1.528, 2.418, 1.117, 2.418, 1.117, 2.966, 1.117, 2.966, 1.117, 2.418, 0.7066, 2.418, 0.7066, 2.966, 0.7066, 2.966, 0.7066, 2.418, 0.2956, 2.418, 0.2956, 2.966, 0.2956, 2.966, 0.2956, 2.418, -0.1153, 2.418, -0.1153, 2.966, -0.1153, 2.966, -0.1153, 2.418, -0.5262, 2.418, -0.5262, 2.966, -0.5262, 2.966, -0.5262, 2.418, -0.9371, 2.418, -0.9371, 2.966, 2.35, 2.418, 2.35, 1.87, 1.939, 1.87, 1.939, 2.418, 1.939, 2.418, 1.939, 1.87, 1.528, 1.87, 1.528, 2.418, 1.528, 2.418, 1.528, 1.87, 1.117, 1.87, 1.117, 2.418, 1.117, 2.418, 1.117, 1.87, 0.7066, 1.87, 0.7066, 2.418, 0.7066, 2.418, 0.7066, 1.87, 0.2956, 1.87, 0.2956, 2.418, 0.2956, 2.418, 0.2956, 1.87, -0.1153, 1.87, -0.1153, 2.418, -0.1153, 2.418, -0.1153, 1.87, -0.5262, 1.87, -0.5262, 2.418, -0.5262, 2.418, -0.5262, 1.87, -0.9371, 1.87, -0.9371, 2.418, 2.35, 1.87, 2.35, 1.322, 1.939, 1.322, 1.939, 1.87, 1.939, 1.87, 1.939, 1.322, 1.528, 1.322, 1.528, 1.87, 1.528, 1.87, 1.528, 1.322, 1.117, 1.322, 1.117, 1.87, 1.117, 1.87, 1.117, 1.322, 0.7066, 1.322, 0.7066, 1.87, 0.7066, 1.87, 0.7066, 1.322, 0.2956, 1.322, 0.2956, 1.87, 0.2956, 1.87, 0.2956, 1.322, -0.1153, 1.322, -0.1153, 1.87, -0.1153, 1.87, -0.1153, 1.322, -0.5262, 1.322, -0.5262, 1.87, -0.5262, 1.87, -0.5262, 1.322, -0.9371, 1.322, -0.9371, 1.87, 2.35, 1.322, 2.35, 0.7739, 1.939, 0.7739, 1.939, 1.322, 1.939, 1.322, 1.939, 0.7739, 1.528, 0.7739, 1.528, 1.322, 1.528, 1.322, 1.528, 0.7739, 1.117, 0.7739, 1.117, 1.322, 1.117, 1.322, 1.117, 0.7739, 0.7066, 0.7739, 0.7066, 1.322, 0.7066, 1.322, 0.7066, 0.7739, 0.2956, 0.7739, 0.2956, 1.322, 0.2956, 1.322, 0.2956, 0.7739, -0.1153, 0.7739, -0.1153, 1.322, -0.1153, 1.322, -0.1153, 0.7739, -0.5262, 0.7739, -0.5262, 1.322, -0.5262, 1.322, -0.5262, 0.7739, -0.9371, 0.7739, -0.9371, 1.322, 2.35, 0.7739, 2.35, 0.2261, 1.939, 0.2261, 1.939, 0.7739, 1.939, 0.7739, 1.939, 0.2261, 1.528, 0.2261, 1.528, 0.7739, 1.528, 0.7739, 1.528, 0.2261, 1.117, 0.2261, 1.117, 0.7739, 1.117, 0.7739, 1.117, 0.2261, 0.7066, 0.2261, 0.7066, 0.7739, 0.7066, 0.7739, 0.7066, 0.2261, 0.2956, 0.2261, 0.2956, 0.7739, 0.2956, 0.7739, 0.2956, 0.2261, -0.1153, 0.2261, -0.1153, 0.7739, -0.1153, 0.7739, -0.1153, 0.2261, -0.5262, 0.2261, -0.5262, 0.7739, -0.5262, 0.7739, -0.5262, 0.2261, -0.9371, 0.2261, -0.9371, 0.7739, 2.35, 0.2261, 2.35, -0.3218, 1.939, -0.3218, 1.939, 0.2261, 1.939, 0.2261, 1.939, -0.3218, 1.528, -0.3218, 1.528, 0.2261, 1.528, 0.2261, 1.528, -0.3218, 1.117, -0.3218, 1.117, 0.2261, 1.117, 0.2261, 1.117, -0.3218, 0.7066, -0.3218, 0.7066, 0.2261, 0.7066, 0.2261, 0.7066, -0.3218, 0.2956, -0.3218, 0.2956, 0.2261, 0.2956, 0.2261, 0.2956, -0.3218, -0.1153, -0.3218, -0.1153, 0.2261, -0.1153, 0.2261, -0.1153, -0.3218, -0.5262, -0.3218, -0.5262, 0.2261, -0.5262, 0.2261, -0.5262, -0.3218, -0.9371, -0.3218, -0.9371, 0.2261, 2.35, -0.3218, 2.35, -0.8697, 1.939, -0.8697, 1.939, -0.3218, 1.939, -0.3218, 1.939, -0.8697, 1.528, -0.8697, 1.528, -0.3218, 1.528, -0.3218, 1.528, -0.8697, 1.117, -0.8697, 1.117, -0.3218, 1.117, -0.3218, 1.117, -0.8697, 0.7066, -0.8697, 0.7066, -0.3218, 0.7066, -0.3218, 0.7066, -0.8697, 0.2956, -0.8697, 0.2956, -0.3218, 0.2956, -0.3218, 0.2956, -0.8697, -0.1153, -0.8697, -0.1153, -0.3218, -0.1153, -0.3218, -0.1153, -0.8697, -0.5262, -0.8697, -0.5262, -0.3218, -0.5262, -0.3218, -0.5262, -0.8697, -0.9371, -0.8697, -0.9371, -0.3218, 2.35, -0.8697, 2.35, -1.418, 1.939, -1.418, 1.939, -0.8697, 1.939, -0.8697, 1.939, -1.418, 1.528, -1.418, 1.528, -0.8697, 1.528, -0.8697, 1.528, -1.418, 1.117, -1.418, 1.117, -0.8697, 1.117, -0.8697, 1.117, -1.418, 0.7066, -1.418, 0.7066, -0.8697, 0.7066, -0.8697, 0.7066, -1.418, 0.2956, -1.418, 0.2956, -0.8697, 0.2956, -0.8697, 0.2956, -1.418, -0.1153, -1.418, -0.1153, -0.8697, -0.1153, -0.8697, -0.1153, -1.418, -0.5262, -1.418, -0.5262, -0.8697, -0.5262, -0.8697, -0.5262, -1.418, -0.9371, -1.418, -0.9371, -0.8697, 2.35, -1.418, 2.35, -1.966, 1.939, -1.966, 1.939, -1.418, 1.939, -1.418, 1.939, -1.966, 1.528, -1.966, 1.528, -1.418, 1.528, -1.418, 1.528, -1.966, 1.117, -1.966, 1.117, -1.418, 1.117, -1.418, 1.117, -1.966, 0.7066, -1.966, 0.7066, -1.418, 0.7066, -1.418, 0.7066, -1.966, 0.2956, -1.966, 0.2956, -1.418, 0.2956, -1.418, 0.2956, -1.966, -0.1153, -1.966, -0.1153, -1.418, -0.1153, -1.418, -0.1153, -1.966, -0.5262, -1.966, -0.5262, -1.418, -0.5262, -1.418, -0.5262, -1.966, -0.9371, -1.966, -0.9371, -1.418, 1.937, 2.966, 1.937, 2.418, 2.347, 2.418, 2.347, 2.966, 1.937, 2.418, 1.937, 1.87, 2.347, 1.87, 2.347, 2.418, 1.937, 1.87, 1.937, 1.322, 2.347, 1.322, 2.347, 1.87, 1.937, 1.322, 1.937, 0.7739, 2.334, 0.3075, 2.347, 1.322, 1.937, 0.7739, 1.937, 0.2261, 2.347, 0.2261, 2.334, 0.3075, 1.937, 0.2261, 1.937, -0.3218, 2.347, -0.3218, 2.347, 0.2261, 1.937, -0.3218, 1.937, -0.8697, 2.347, -0.8697, 2.347, -0.3218, 1.937, -0.8697, 1.937, -1.418, 2.347, -1.418, 2.347, -0.8697, -1.351, 2.966, -1.351, 2.418, -0.9399, 2.418, -0.9399, 2.966, -0.9399, 2.966, -0.9399, 2.418, -0.529, 2.418, -0.529, 2.966, -0.529, 2.966, -0.529, 2.418, -0.1181, 2.418, -0.1181, 2.966, -0.1181, 2.966, -0.1181, 2.418, 0.2929, 2.418, 0.2929, 2.966, 0.2929, 2.966, 0.2929, 2.418, 0.7038, 2.418, 0.7038, 2.966, 0.7038, 2.966, 0.7038, 2.418, 1.115, 2.418, 1.115, 2.966, 1.115, 2.966, 1.115, 2.418, 1.526, 2.418, 1.526, 2.966, 1.526, 2.966, 1.526, 2.418, 1.937, 2.418, 1.937, 2.966, -1.351, 2.418, -1.351, 1.87, -0.9399, 1.87, -0.9399, 2.418, -0.9399, 2.418, -0.9399, 1.87, -0.529, 1.87, -0.529, 2.418, -0.529, 2.418, -0.529, 1.87, -0.1181, 1.87, -0.1181, 2.418, -0.1181, 2.418, -0.1181, 1.87, 0.2929, 1.87, 0.2929, 2.418, 0.2929, 2.418, 0.2929, 1.87, 0.7038, 1.87, 0.7038, 2.418, 0.7038, 2.418, 0.7038, 1.87, 1.115, 1.87, 1.115, 2.418, 1.115, 2.418, 1.115, 1.87, 1.526, 1.87, 1.526, 2.418, 1.526, 2.418, 1.526, 1.87, 1.937, 1.87, 1.937, 2.418, -1.351, 1.87, -1.351, 1.322, -0.9399, 1.322, -0.9399, 1.87, -0.9399, 1.87, -0.9399, 1.322, -0.529, 1.322, -0.529, 1.87, -0.529, 1.87, -0.529, 1.322, -0.1181, 1.322, -0.1181, 1.87, -0.1181, 1.87, -0.1181, 1.322, 0.2929, 1.322, 0.2929, 1.87, 0.2929, 1.87, 0.2929, 1.322, 0.7038, 1.322, 0.7038, 1.87, 0.7038, 1.87, 0.7038, 1.322, 1.115, 1.322, 1.115, 1.87, 1.115, 1.87, 1.115, 1.322, 1.526, 1.322, 1.526, 1.87, 1.526, 1.87, 1.526, 1.322, 1.937, 1.322, 1.937, 1.87, -1.351, 1.322, -1.351, 0.7739, -0.9399, 0.7739, -0.9399, 1.322, -0.9399, 1.322, -0.9399, 0.7739, -0.529, 0.7739, -0.529, 1.322, -0.529, 1.322, -0.529, 0.7739, -0.1181, 0.7739, -0.1181, 1.322, -0.1181, 1.322, -0.1181, 0.7739, 0.2929, 0.7739, 0.2929, 1.322, 0.2929, 1.322, 0.2929, 0.7739, 0.7038, 0.7739, 0.7038, 1.322, 0.7038, 1.322, 0.7038, 0.7739, 1.115, 0.7739, 1.115, 1.322, 1.115, 1.322, 1.115, 0.7739, 1.526, 0.7739, 1.526, 1.322, 1.526, 1.322, 1.526, 0.7739, 1.937, 0.7739, 1.937, 1.322, -1.351, 0.7739, -1.351, 0.2261, -0.9399, 0.2261, -0.9399, 0.7739, 1.0, -3.467e-08, 1.0, 0.5, 0.0, 0.5, 0.0, -3.467e-08, -0.529, 0.7739, -0.529, 0.2261, -0.1181, 0.2261, -0.1181, 0.7739, 1.0, 0.5, 1.0, 1.0, 0.0, 1.0, 0.0, 0.5, 0.2929, 0.7739, 0.2929, 0.2261, 0.7038, 0.2261, 0.7038, 0.7739, 1.0, -3.467e-08, 1.0, 0.5, 0.0, 0.5, 0.0, -3.467e-08, 1.115, 0.7739, 1.115, 0.2261, 1.526, 0.2261, 1.526, 0.7739, 1.0, -3.467e-08, 1.0, 0.5, 0.0, 0.5, 0.0, -3.467e-08, -1.351, 0.2261, -1.351, -0.3218, -0.9399, -0.3218, -0.9399, 0.2261, 1.0, 0.5, 1.0, 1.0, 0.0, 1.0, 0.0, 0.5, -0.529, 0.2261, -0.529, -0.3218, -0.1181, -0.3218, -0.1181, 0.2261, 1.0, -3.467e-08, 1.0, 0.5, 0.0, 0.5, 0.0, -3.467e-08, 0.2929, 0.2261, 0.2929, -0.3218, 0.7038, -0.3218, 0.7038, 0.2261, 1.0, 0.5, 1.0, 1.0, 0.0, 1.0, 0.0, 0.5, 1.115, 0.2261, 1.115, -0.3218, 1.526, -0.3218, 1.526, 0.2261, 1.0, 0.5, 1.0, 1.0, 0.0, 1.0, 0.0, 0.5, -1.351, -0.3218, -1.351, -0.8697, -0.9399, -0.8697, -0.9399, -0.3218, -0.9399, -0.3218, -0.9399, -0.8697, -0.529, -0.8697, -0.529, -0.3218, -0.529, -0.3218, -0.529, -0.8697, -0.1181, -0.8697, -0.1181, -0.3218, -0.1181, -0.3218, -0.1181, -0.8697, 0.2929, -0.8697, 0.2929, -0.3218, 0.2929, -0.3218, 0.2929, -0.8697, 0.7038, -0.8697, 0.7038, -0.3218, 0.7038, -0.3218, 0.7038, -0.8697, 1.115, -0.8697, 1.115, -0.3218, 1.115, -0.3218, 1.115, -0.8697, 1.526, -0.8697, 1.526, -0.3218, 1.526, -0.3218, 1.526, -0.8697, 1.937, -0.8697, 1.937, -0.3218, -1.351, -0.8697, -1.351, -1.418, -0.9399, -1.418, -0.9399, -0.8697, -0.9399, -0.8697, -0.9399, -1.418, -0.529, -1.418, -0.529, -0.8697, -0.529, -0.8697, -0.529, -1.418, -0.1181, -1.418, -0.1181, -0.8697, -0.1181, -0.8697, -0.1181, -1.418, 0.2929, -1.418, 0.2929, -0.8697, 0.2929, -0.8697, 0.2929, -1.418, 0.7038, -1.418, 0.7038, -0.8697, 0.7038, -0.8697, 0.7038, -1.418, 1.115, -1.418, 1.115, -0.8697, 1.115, -0.8697, 1.115, -1.418, 1.526, -1.418, 1.526, -0.8697, 1.526, -0.8697, 1.526, -1.418, 1.937, -1.418, 1.937, -0.8697, -1.351, -1.418, -1.351, -1.966, -0.9399, -1.966, -0.9399, -1.418, -0.9399, -1.418, -0.9399, -1.966, -0.529, -1.966, -0.529, -1.418, -0.529, -1.418, -0.529, -1.966, -0.1181, -1.966, -0.1181, -1.418, -0.1181, -1.418, -0.1181, -1.966, 0.2929, -1.966, 0.2929, -1.418, 0.2929, -1.418, 0.2929, -1.966, 0.7038, -1.966, 0.7038, -1.418, 0.7038, -1.418, 0.7038, -1.966, 1.115, -1.966, 1.115, -1.418, 1.115, -1.418, 1.115, -1.966, 1.526, -1.966, 1.526, -1.418, 1.526, -1.418, 1.526, -1.966, 1.937, -1.966, 1.937, -1.418, 0.125, 0.7222, 0.1528, 0.7222, 0.1528, 0.75, 0.125, 0.75, 0.1528, 0.7222, 0.1806, 0.7222, 0.1806, 0.75, 0.1528, 0.75, 0.1806, 0.7222, 0.2083, 0.7222, 0.2083, 0.75, 0.1806, 0.75, 0.2083, 0.7222, 0.2361, 0.7222, 0.2361, 0.75, 0.2083, 0.75, 0.2361, 0.7222, 0.2639, 0.7222, 0.2639, 0.75, 0.2361, 0.75, 0.2639, 0.7222, 0.2917, 0.7222, 0.2917, 0.75, 0.2639, 0.75, 0.2917, 0.7222, 0.3194, 0.7222, 0.3194, 0.75, 0.2917, 0.75, 0.3194, 0.7222, 0.3472, 0.7222, 0.3472, 0.75, 0.3194, 0.75, 2.35, -1.966, 1.939, -1.966, 1.939, -1.418, 2.35, -1.418, 0.125, 0.5278, 0.1528, 0.5278, 0.1528, 0.5556, 0.125, 0.5556, 0.125, 0.5556, 0.1528, 0.5556, 0.1528, 0.5833, 0.125, 0.5833, 0.125, 0.5833, 0.1528, 0.5833, 0.1528, 0.6111, 0.125, 0.6111, 0.125, 0.6111, 0.1528, 0.6111, 0.1528, 0.6389, 0.125, 0.6389, 0.125, 0.6389, 0.1528, 0.6389, 0.1528, 0.6667, 0.125, 0.6667, 0.125, 0.6667, 0.1528, 0.6667, 0.1528, 0.6944, 0.125, 0.6944, 0.125, 0.6944, 0.1528, 0.6944, 0.1528, 0.7222, 0.125, 0.7222, 1.939, -1.966, 1.528, -1.966, 1.528, -1.418, 1.939, -1.418, 0.1528, 0.5278, 0.1806, 0.5278, 0.1806, 0.5556, 0.1528, 0.5556, 0.1528, 0.5556, 0.1806, 0.5556, 0.1806, 0.5833, 0.1528, 0.5833, 0.1528, 0.5833, 0.1806, 0.5833, 0.1806, 0.6111, 0.1528, 0.6111, 0.1528, 0.6111, 0.1806, 0.6111, 0.1806, 0.6389, 0.1528, 0.6389, 0.1528, 0.6389, 0.1806, 0.6389, 0.1806, 0.6667, 0.1528, 0.6667, 0.1528, 0.6667, 0.1806, 0.6667, 0.1806, 0.6944, 0.1528, 0.6944, 0.1528, 0.6944, 0.1806, 0.6944, 0.1806, 0.7222, 0.1528, 0.7222, 1.528, -1.966, 1.117, -1.966, 1.117, -1.418, 1.528, -1.418, 0.1806, 0.5278, 0.2083, 0.5278, 0.2083, 0.5556, 0.1806, 0.5556, 0.1806, 0.5556, 0.2083, 0.5556, 0.2083, 0.5833, 0.1806, 0.5833, 0.1806, 0.5833, 0.2083, 0.5833, 0.2083, 0.6111, 0.1806, 0.6111, 0.1806, 0.6111, 0.2083, 0.6111, 0.2083, 0.6389, 0.1806, 0.6389, 0.1806, 0.6389, 0.2083, 0.6389, 0.2083, 0.6667, 0.1806, 0.6667, 0.1806, 0.6667, 0.2083, 0.6667, 0.2083, 0.6944, 0.1806, 0.6944, 0.1806, 0.6944, 0.2083, 0.6944, 0.2083, 0.7222, 0.1806, 0.7222, 1.117, -1.966, 0.7066, -1.966, 0.7066, -1.418, 1.117, -1.418, 0.2083, 0.5278, 0.2361, 0.5278, 0.2361, 0.5556, 0.2083, 0.5556, 0.2083, 0.5556, 0.2361, 0.5556, 0.2361, 0.5833, 0.2083, 0.5833, 0.2083, 0.5833, 0.2361, 0.5833, 0.2361, 0.6111, 0.2083, 0.6111, 0.2083, 0.6111, 0.2361, 0.6111, 0.2361, 0.6389, 0.2083, 0.6389, 0.2083, 0.6389, 0.2361, 0.6389, 0.2361, 0.6667, 0.2083, 0.6667, 0.2083, 0.6667, 0.2361, 0.6667, 0.2361, 0.6944, 0.2083, 0.6944, 0.2083, 0.6944, 0.2361, 0.6944, 0.2361, 0.7222, 0.2083, 0.7222, 0.7066, -1.966, 0.2956, -1.966, 0.2956, -1.418, 0.7066, -1.418, 0.2361, 0.5278, 0.2639, 0.5278, 0.2639, 0.5556, 0.2361, 0.5556, 0.2361, 0.5556, 0.2639, 0.5556, 0.2639, 0.5833, 0.2361, 0.5833, 0.2361, 0.5833, 0.2639, 0.5833, 0.2639, 0.6111, 0.2361, 0.6111, 0.2361, 0.6111, 0.2639, 0.6111, 0.2639, 0.6389, 0.2361, 0.6389, 0.2361, 0.6389, 0.2639, 0.6389, 0.2639, 0.6667, 0.2361, 0.6667, 0.2361, 0.6667, 0.2639, 0.6667, 0.2639, 0.6944, 0.2361, 0.6944, 0.2361, 0.6944, 0.2639, 0.6944, 0.2639, 0.7222, 0.2361, 0.7222, 0.2956, -1.966, -0.1153, -1.966, -0.1153, -1.418, 0.2956, -1.418, 0.2639, 0.5278, 0.2917, 0.5278, 0.2917, 0.5556, 0.2639, 0.5556, 0.2639, 0.5556, 0.2917, 0.5556, 0.2917, 0.5833, 0.2639, 0.5833, 0.2639, 0.5833, 0.2917, 0.5833, 0.2917, 0.6111, 0.2639, 0.6111, 0.2639, 0.6111, 0.2917, 0.6111, 0.2917, 0.6389, 0.2639, 0.6389, 0.2639, 0.6389, 0.2917, 0.6389, 0.2917, 0.6667, 0.2639, 0.6667, 0.2639, 0.6667, 0.2917, 0.6667, 0.2917, 0.6944, 0.2639, 0.6944, 0.2639, 0.6944, 0.2917, 0.6944, 0.2917, 0.7222, 0.2639, 0.7222, -0.1153, -1.966, -0.5262, -1.966, -0.5262, -1.418, -0.1153, -1.418, 0.2917, 0.5278, 0.3194, 0.5278, 0.3194, 0.5556, 0.2917, 0.5556, 0.2917, 0.5556, 0.3194, 0.5556, 0.3194, 0.5833, 0.2917, 0.5833, 0.2917, 0.5833, 0.3194, 0.5833, 0.3194, 0.6111, 0.2917, 0.6111, 0.2917, 0.6111, 0.3194, 0.6111, 0.3194, 0.6389, 0.2917, 0.6389, 0.2917, 0.6389, 0.3194, 0.6389, 0.3194, 0.6667, 0.2917, 0.6667, 0.2917, 0.6667, 0.3194, 0.6667, 0.3194, 0.6944, 0.2917, 0.6944, 0.2917, 0.6944, 0.3194, 0.6944, 0.3194, 0.7222, 0.2917, 0.7222, -0.5262, -1.966, -0.9371, -1.966, -0.9371, -1.418, -0.5262, -1.418, 0.3194, 0.5278, 0.3472, 0.5278, 0.3472, 0.5556, 0.3194, 0.5556, 0.3194, 0.5556, 0.3472, 0.5556, 0.3472, 0.5833, 0.3194, 0.5833, 0.3194, 0.5833, 0.3472, 0.5833, 0.3472, 0.6111, 0.3194, 0.6111, 0.3194, 0.6111, 0.3472, 0.6111, 0.3472, 0.6389, 0.3194, 0.6389, 0.3194, 0.6389, 0.3472, 0.6389, 0.3472, 0.6667, 0.3194, 0.6667, 0.3194, 0.6667, 0.3472, 0.6667, 0.3472, 0.6944, 0.3194, 0.6944, 0.3194, 0.6944, 0.3472, 0.6944, 0.3472, 0.7222, 0.3194, 0.7222, -0.9371, -1.966, -1.348, -1.966, -1.348, -1.418, -0.9371, -1.418, -0.9371, -1.418, -1.348, -1.418, -1.348, -0.8697, -0.9371, -0.8697, -0.9371, -0.8697, -1.348, -0.8697, -1.348, -0.3218, -0.9371, -0.3218, 0.3472, 0.5833, 0.375, 0.5833, 0.375, 0.6111, 0.3472, 0.6111, -0.9371, 0.2261, -1.348, 0.2261, -1.348, 0.7739, -0.9371, 0.7739, -0.9371, 0.7739, -1.348, 0.7739, -1.348, 1.322, -0.9371, 1.322, -0.9371, 1.322, -1.348, 1.322, -1.348, 1.87, -0.9371, 1.87, -0.9371, 1.87, -1.348, 1.87, -1.348, 2.418, -0.9371, 2.418, -0.9399, 2.966, -0.9399, 2.418, -1.351, 2.418, -1.351, 2.966, -0.9399, 2.418, -0.9399, 1.87, -1.351, 1.87, -1.351, 2.418, -0.9399, 1.87, -0.9399, 1.322, -1.351, 1.322, -1.351, 1.87, -0.9399, 1.322, -0.9399, 0.7739, -1.351, 0.7739, -1.351, 1.322, -0.9399, 0.7739, -0.9399, 0.2261, -1.351, 0.2261, -1.351, 0.7739, -0.9399, 0.2261, -0.9399, -0.3218, -1.351, -0.3218, -1.351, 0.2261, -0.9399, -0.3218, -0.9399, -0.8697, -1.351, -0.8697, -1.351, -0.3218, -0.9399, -0.8697, -0.9399, -1.418, -1.351, -1.418, -1.351, -0.8697, 2.347, 2.966, 2.347, 2.418, 1.937, 2.418, 1.937, 2.966, 1.937, 2.966, 1.937, 2.418, 1.526, 2.418, 1.526, 2.966, 1.526, 2.966, 1.526, 2.418, 1.115, 2.418, 1.115, 2.966, 1.115, 2.966, 1.115, 2.418, 0.7038, 2.418, 0.7038, 2.966, 0.7038, 2.966, 0.7038, 2.418, 0.2929, 2.418, 0.2929, 2.966, 0.2929, 2.966, 0.2929, 2.418, -0.1181, 2.418, -0.1181, 2.966, -0.1181, 2.966, -0.1181, 2.418, -0.529, 2.418, -0.529, 2.966, -0.529, 2.966, -0.529, 2.418, -0.9399, 2.418, -0.9399, 2.966, 2.347, 2.418, 2.347, 1.87, 1.937, 1.87, 1.937, 2.418, 1.937, 2.418, 1.937, 1.87, 1.526, 1.87, 1.526, 2.418, 1.526, 2.418, 1.526, 1.87, 1.115, 1.87, 1.115, 2.418, 1.115, 2.418, 1.115, 1.87, 0.7038, 1.87, 0.7038, 2.418, 0.7038, 2.418, 0.7038, 1.87, 0.2929, 1.87, 0.2929, 2.418, 0.2929, 2.418, 0.2929, 1.87, -0.1181, 1.87, -0.1181, 2.418, -0.1181, 2.418, -0.1181, 1.87, -0.529, 1.87, -0.529, 2.418, -0.529, 2.418, -0.529, 1.87, -0.9399, 1.87, -0.9399, 2.418, 2.347, 1.87, 2.347, 1.322, 1.937, 1.322, 1.937, 1.87, 1.937, 1.87, 1.937, 1.322, 1.526, 1.322, 1.526, 1.87, 1.526, 1.87, 1.526, 1.322, 1.115, 1.322, 1.115, 1.87, 1.115, 1.87, 1.115, 1.322, 0.7038, 1.322, 0.7038, 1.87, 0.7038, 1.87, 0.7038, 1.322, 0.2929, 1.322, 0.2929, 1.87, 0.2929, 1.87, 0.2929, 1.322, -0.1181, 1.322, -0.1181, 1.87, -0.1181, 1.87, -0.1181, 1.322, -0.529, 1.322, -0.529, 1.87, -0.529, 1.87, -0.529, 1.322, -0.9399, 1.322, -0.9399, 1.87, 2.347, 1.322, 2.334, 0.3075, 1.937, 0.7739, 1.937, 1.322, 1.937, 1.322, 1.937, 0.7739, 1.526, 0.7739, 1.526, 1.322, 1.526, 1.322, 1.526, 0.7739, 1.115, 0.7739, 1.115, 1.322, 1.115, 1.322, 1.115, 0.7739, 0.7038, 0.7739, 0.7038, 1.322, 0.7038, 1.322, 0.7038, 0.7739, 0.2929, 0.7739, 0.2929, 1.322, 0.2929, 1.322, 0.2929, 0.7739, -0.1181, 0.7739, -0.1181, 1.322, -0.1181, 1.322, -0.1181, 0.7739, -0.529, 0.7739, -0.529, 1.322, -0.529, 1.322, -0.529, 0.7739, -0.9399, 0.7739, -0.9399, 1.322, 0.7297, 0.2702, 0.7453, 0.1729, 0.2547, 0.1729, 0.2547, 0.8271, 0.0, 6.934e-08, 0.0, 0.5, 1.0, 0.5, 1.0, 0.0, 1.526, 0.7739, 1.526, 0.2261, 1.115, 0.2261, 1.115, 0.7739, 0.0, 6.934e-08, 0.0, 0.5, 1.0, 0.5, 1.0, 0.0, 0.7038, 0.7739, 0.7038, 0.2261, 0.2929, 0.2261, 0.2929, 0.7739, 0.0, 0.5, 0.0, 1.0, 1.0, 1.0, 1.0, 0.5, -0.1181, 0.7739, -0.1181, 0.2261, -0.529, 0.2261, -0.529, 0.7739, 0.0, 6.934e-08, 0.0, 0.5, 1.0, 0.5, 1.0, 0.0, 2.347, 0.2261, 2.347, -0.3218, 1.937, -0.3218, 1.937, 0.2261, 0.0, 0.5, 0.0, 1.0, 1.0, 1.0, 1.0, 0.5, 1.526, 0.2261, 1.526, -0.3218, 1.115, -0.3218, 1.115, 0.2261, 0.0, 0.5, 0.0, 1.0, 1.0, 1.0, 1.0, 0.5, 0.7038, 0.2261, 0.7038, -0.3218, 0.2929, -0.3218, 0.2929, 0.2261, 0.0, 6.934e-08, 0.0, 0.5, 1.0, 0.5, 1.0, 0.0, -0.1181, 0.2261, -0.1181, -0.3218, -0.529, -0.3218, -0.529, 0.2261, 0.0, 0.5, 0.0, 1.0, 1.0, 1.0, 1.0, 0.5, 2.347, -0.3218, 2.347, -0.8697, 1.937, -0.8697, 1.937, -0.3218, 1.937, -0.3218, 1.937, -0.8697, 1.526, -0.8697, 1.526, -0.3218, 1.526, -0.3218, 1.526, -0.8697, 1.115, -0.8697, 1.115, -0.3218, 1.115, -0.3218, 1.115, -0.8697, 0.7038, -0.8697, 0.7038, -0.3218, 0.7038, -0.3218, 0.7038, -0.8697, 0.2929, -0.8697, 0.2929, -0.3218, 0.2929, -0.3218, 0.2929, -0.8697, -0.1181, -0.8697, -0.1181, -0.3218, -0.1181, -0.3218, -0.1181, -0.8697, -0.529, -0.8697, -0.529, -0.3218, -0.529, -0.3218, -0.529, -0.8697, -0.9399, -0.8697, -0.9399, -0.3218, 2.347, -0.8697, 2.347, -1.418, 1.937, -1.418, 1.937, -0.8697, 1.937, -0.8697, 1.937, -1.418, 1.526, -1.418, 1.526, -0.8697, 1.526, -0.8697, 1.526, -1.418, 1.115, -1.418, 1.115, -0.8697, 1.115, -0.8697, 1.115, -1.418, 0.7038, -1.418, 0.7038, -0.8697, 0.7038, -0.8697, 0.7038, -1.418, 0.2929, -1.418, 0.2929, -0.8697, 0.2929, -0.8697, 0.2929, -1.418, -0.1181, -1.418, -0.1181, -0.8697, -0.1181, -0.8697, -0.1181, -1.418, -0.529, -1.418, -0.529, -0.8697, -0.529, -0.8697, -0.529, -1.418, -0.9399, -1.418, -0.9399, -0.8697, 2.347, -1.418, 2.347, -1.966, 1.937, -1.966, 1.937, -1.418, 1.937, -1.418, 1.937, -1.966, 1.526, -1.966, 1.526, -1.418, 1.526, -1.418, 1.526, -1.966, 1.115, -1.966, 1.115, -1.418, 1.115, -1.418, 1.115, -1.966, 0.7038, -1.966, 0.7038, -1.418, 0.7038, -1.418, 0.7038, -1.966, 0.2929, -1.966, 0.2929, -1.418, 0.2929, -1.418, 0.2929, -1.966, -0.1181, -1.966, -0.1181, -1.418, -0.1181, -1.418, -0.1181, -1.966, -0.529, -1.966, -0.529, -1.418, -0.529, -1.418, -0.529, -1.966, -0.9399, -1.966, -0.9399, -1.418, -1.022, -0.9035, -1.022, -0.3249, -1.456, -0.3249, -1.456, -0.9035, 1.939, 2.418, 1.939, 1.87, 2.35, 1.87, 2.35, 2.418, 1.939, 1.87, 1.939, 1.322, 2.35, 1.322, 2.35, 1.87, 1.939, 1.322, 1.934, 0.3075, 2.345, 0.3075, 2.35, 1.322, 0.4861, 0.8611, 0.4861, 0.8333, 0.4861, 0.8333, 0.4861, 0.8611, 0.5139, 0.9722, 0.5417, 0.9722, 0.5417, 1.0, 0.5139, 1.0, 0.5417, 0.9722, 0.5694, 0.9722, 0.5694, 1.0, 0.5417, 1.0, -1.655, -0.321, -1.655, 0.5, -2.271, 0.5, -2.271, -0.321, 2.45, -0.9035, 2.45, -0.3249, 2.016, -0.3249, 2.016, -0.9035, 2.016, -0.9035, 2.016, -0.3249, 1.582, -0.3249, 1.582, -0.9035, 1.582, -0.9035, 1.582, -0.3249, 1.148, -0.3249, 1.148, -0.9035, 1.0, 2.98e-08, 1.0, 0.3333, 0.6667, 0.3333, 0.6667, 2.98e-08, 0.6667, 2.98e-08, 0.6667, 0.3333, 0.3333, 0.3333, 0.3333, 2.98e-08, 0.3333, 2.98e-08, 0.3333, 0.3333, 5.265e-08, 0.3333, 5.265e-08, 2.98e-08, -0.1539, -0.9035, -0.1539, -0.3249, -0.5878, -0.3249, -0.5878, -0.9035, -0.5878, -0.9035, -0.5878, -0.3249, -1.022, -0.3249, -1.022, -0.9035, 2.45, -0.3249, 2.45, 0.2537, 2.016, 0.2537, 2.016, -0.3249, 2.016, -0.3249, 2.016, 0.2537, 1.582, 0.2537, 1.582, -0.3249, 1.582, -0.3249, 1.582, 0.2537, 1.148, 0.2537, 1.148, -0.3249, 1.0, 0.3333, 1.0, 0.6667, 0.6667, 0.6667, 0.6667, 0.3333, 0.6667, 0.3333, 0.6667, 0.6667, 0.3333, 0.6667, 0.3333, 0.3333, 0.3333, 0.3333, 0.3333, 0.6667, 5.265e-08, 0.6667, 5.265e-08, 0.3333, -0.1539, -0.3249, -0.1539, 0.2537, -0.5878, 0.2537, -0.5878, -0.3249, -0.5878, -0.3249, -0.5878, 0.2537, -1.022, 0.2537, -1.022, -0.3249, 2.45, 0.2537, 2.45, 0.8323, 2.016, 0.8323, 2.016, 0.2537, 2.016, 0.2537, 2.016, 0.8323, 1.582, 0.8323, 1.582, 0.2537, 1.582, 0.2537, 1.582, 0.8323, 1.148, 0.8323, 1.148, 0.2537, 1.0, 0.6667, 1.0, 1.0, 0.6667, 1.0, 0.6667, 0.6667, 0.6667, 0.6667, 0.6667, 1.0, 0.3333, 1.0, 0.3333, 0.6667, 0.3333, 0.6667, 0.3333, 1.0, 5.265e-08, 1.0, 5.265e-08, 0.6667, -0.1539, 0.2537, -0.1539, 0.8323, -0.5878, 0.8323, -0.5878, 0.2537, -0.5878, 0.2537, -0.5878, 0.8323, -1.022, 0.8323, -1.022, 0.2537, 2.45, 0.8323, 2.456, 1.903, 2.022, 1.903, 2.016, 0.8323, 2.016, 0.8323, 2.022, 1.903, 1.588, 1.903, 1.582, 0.8323, 1.582, 0.8323, 1.588, 1.903, 1.154, 1.903, 1.148, 0.8323, 1.148, 0.8323, 1.154, 1.903, 0.7199, 1.903, 0.714, 0.8323, 0.714, 0.8323, 0.7199, 1.903, 0.286, 1.903, 0.2801, 0.8323, 0.2801, 0.8323, 0.286, 1.903, -0.148, 1.903, -0.1539, 0.8323, -0.1539, 0.8323, -0.148, 1.903, -0.5819, 1.903, -0.5878, 0.8323, -0.5878, 0.8323, -0.5819, 1.903, -1.016, 1.903, -1.022, 0.8323, 0.5139, 0.7778, 0.5139, 0.8056, 0.5139, 0.8056, 0.5139, 0.7778, 0.4861, 0.8333, 0.4861, 0.8056, 0.4861, 0.8056, 0.4861, 0.8333, 0.4861, 0.75, 0.5139, 0.75, 0.5139, 0.75, 0.4861, 0.75, 0.5139, 0.75, 0.5139, 0.7778, 0.5139, 0.7778, 0.5139, 0.75, 0.5139, 0.0, 0.4861, 0.0, 0.4861, 0.0, 0.5139, 0.0, 0.5139, 0.9444, 0.5139, 0.9722, 0.5139, 0.9722, 0.5139, 0.9444, 0.4861, 0.8056, 0.4861, 0.7778, 0.4861, 0.7778, 0.4861, 0.8056, 0.5139, 0.9722, 0.5139, 1.0, 0.5139, 1.0, 0.5139, 0.9722, 0.5139, 0.75, 0.5417, 0.75, 0.5417, 0.7778, 0.5139, 0.7778, 0.5139, 0.7778, 0.5417, 0.7778, 0.5417, 0.8056, 0.5139, 0.8056, 0.5139, 0.8056, 0.5417, 0.8056, 0.5417, 0.8333, 0.5139, 0.8333, 0.5139, 0.8333, 0.5417, 0.8333, 0.5417, 0.8611, 0.5139, 0.8611, 0.5139, 0.8611, 0.5417, 0.8611, 0.5417, 0.8889, 0.5139, 0.8889, 0.5139, 0.8889, 0.5417, 0.8889, 0.5417, 0.9167, 0.5139, 0.9167, 0.5139, 0.9167, 0.5417, 0.9167, 0.5417, 0.9444, 0.5139, 0.9444, 0.5139, 0.9444, 0.5417, 0.9444, 0.5417, 0.9722, 0.5139, 0.9722, 0.5417, 0.75, 0.5694, 0.75, 0.5694, 0.7778, 0.5417, 0.7778, 0.5417, 0.7778, 0.5694, 0.7778, 0.5694, 0.8056, 0.5417, 0.8056, 0.5417, 0.8056, 0.5694, 0.8056, 0.5694, 0.8333, 0.5417, 0.8333, 0.5417, 0.8333, 0.5694, 0.8333, 0.5694, 0.8611, 0.5417, 0.8611, 0.5417, 0.8611, 0.5694, 0.8611, 0.5694, 0.8889, 0.5417, 0.8889, 0.5417, 0.8889, 0.5694, 0.8889, 0.5694, 0.9167, 0.5417, 0.9167, 0.5417, 0.9167, 0.5694, 0.9167, 0.5694, 0.9444, 0.5417, 0.9444, 0.5417, 0.9444, 0.5694, 0.9444, 0.5694, 0.9722, 0.5417, 0.9722, 3.271, -0.321, 3.271, 0.5, 2.655, 0.5, 2.655, -0.321, 2.655, -0.321, 2.655, 0.5, 2.039, 0.5, 2.039, -0.321, 0.5694, 0.8056, 0.5972, 0.8056, 0.5972, 0.8333, 0.5694, 0.8333, 1.424, -0.321, 1.424, 0.5, 0.8079, 0.5, 0.8079, -0.321, 0.5694, 0.8611, 0.5972, 0.8611, 0.5972, 0.8889, 0.5694, 0.8889, 0.1921, -0.321, 0.1921, 0.5, -0.4236, 0.5, -0.4236, -0.321, 0.5694, 0.9167, 0.5972, 0.9167, 0.5972, 0.9444, 0.5694, 0.9444, 0.5694, 0.9444, 0.5972, 0.9444, 0.5972, 0.9722, 0.5694, 0.9722, 0.5972, 0.75, 0.625, 0.75, 0.625, 0.7778, 0.5972, 0.7778, 0.5972, 0.7778, 0.625, 0.7778, 0.625, 0.8056, 0.5972, 0.8056, 2.039, 0.5, 2.039, 1.321, 1.424, 1.321, 1.424, 0.5, 0.5972, 0.8333, 0.625, 0.8333, 0.625, 0.8611, 0.5972, 0.8611, 0.5972, 0.8611, 0.625, 0.8611, 0.625, 0.8889, 0.5972, 0.8889, 0.5972, 0.8889, 0.625, 0.8889, 0.625, 0.9167, 0.5972, 0.9167, 0.5972, 0.9167, 0.625, 0.9167, 0.625, 0.9444, 0.5972, 0.9444, 0.5972, 0.9444, 0.625, 0.9444, 0.625, 0.9722, 0.5972, 0.9722, -1.348, 2.418, -0.9371, 2.418, -0.9371, 2.966, -1.348, 2.966, -0.9371, 2.418, -0.5262, 2.418, -0.5262, 2.966, -0.9371, 2.966, -0.5262, 2.418, -0.1153, 2.418, -0.1153, 2.966, -0.5262, 2.966, -0.1153, 2.418, 0.2956, 2.418, 0.2956, 2.966, -0.1153, 2.966, 0.2956, 2.418, 0.7066, 2.418, 0.7066, 2.966, 0.2956, 2.966, 0.7066, 2.418, 1.117, 2.418, 1.117, 2.966, 0.7066, 2.966, 1.117, 2.418, 1.528, 2.418, 1.528, 2.966, 1.117, 2.966, 1.528, 2.418, 1.939, 2.418, 1.939, 2.966, 1.528, 2.966, -1.348, -1.966, -0.9371, -1.966, -0.9371, -1.418, -1.348, -1.418, -1.348, -1.418, -0.9371, -1.418, -0.9371, -0.8697, -1.348, -0.8697, -1.348, -0.8697, -0.9371, -0.8697, -0.9371, -0.3218, -1.348, -0.3218, -1.348, -0.3218, -0.9371, -0.3218, -0.9371, 0.2261, -1.348, 0.2261, -1.348, 0.2261, -0.9371, 0.2261, -0.9371, 0.7739, -1.348, 0.7739, -1.348, 0.7739, -0.9371, 0.7739, -0.9371, 1.322, -1.348, 1.322, -1.348, 1.322, -0.9371, 1.322, -0.9371, 1.87, -1.348, 1.87, -1.348, 1.87, -0.9371, 1.87, -0.9371, 2.418, -1.348, 2.418, -0.9371, -1.966, -0.5262, -1.966, -0.5262, -1.418, -0.9371, -1.418, -0.9371, -1.418, -0.5262, -1.418, -0.5262, -0.8697, -0.9371, -0.8697, -0.9371, -0.8697, -0.5262, -0.8697, -0.5262, -0.3218, -0.9371, -0.3218, -0.9371, -0.3218, -0.5262, -0.3218, -0.5262, 0.2261, -0.9371, 0.2261, -0.9371, 0.2261, -0.5262, 0.2261, -0.5262, 0.7739, -0.9371, 0.7739, -0.9371, 0.7739, -0.5262, 0.7739, -0.5262, 1.322, -0.9371, 1.322, -0.9371, 1.322, -0.5262, 1.322, -0.5262, 1.87, -0.9371, 1.87, -0.9371, 1.87, -0.5262, 1.87, -0.5262, 2.418, -0.9371, 2.418, -0.5262, -1.966, -0.1153, -1.966, -0.1153, -1.418, -0.5262, -1.418, -0.5262, -1.418, -0.1153, -1.418, -0.1153, -0.8697, -0.5262, -0.8697, -0.5262, -0.8697, -0.1153, -0.8697, -0.1153, -0.3218, -0.5262, -0.3218, -0.5262, -0.3218, -0.1153, -0.3218, -0.1153, 0.2261, -0.5262, 0.2261, -0.5262, 0.2261, -0.1153, 0.2261, -0.1153, 0.7739, -0.5262, 0.7739, -0.5262, 0.7739, -0.1153, 0.7739, -0.1153, 1.322, -0.5262, 1.322, -0.5262, 1.322, -0.1153, 1.322, -0.1153, 1.87, -0.5262, 1.87, -0.5262, 1.87, -0.1153, 1.87, -0.1153, 2.418, -0.5262, 2.418, -0.1153, -1.966, 0.2956, -1.966, 0.2956, -1.418, -0.1153, -1.418, -0.1153, -1.418, 0.2956, -1.418, 0.2956, -0.8697, -0.1153, -0.8697, -0.1153, -0.8697, 0.2956, -0.8697, 0.2956, -0.3218, -0.1153, -0.3218, -0.1153, -0.3218, 0.2956, -0.3218, 0.2956, 0.2261, -0.1153, 0.2261, -0.1153, 0.2261, 0.2956, 0.2261, 0.2956, 0.7739, -0.1153, 0.7739, -0.1153, 0.7739, 0.2956, 0.7739, 0.2956, 1.322, -0.1153, 1.322, -0.1153, 1.322, 0.2956, 1.322, 0.2956, 1.87, -0.1153, 1.87, -0.1153, 1.87, 0.2956, 1.87, 0.2956, 2.418, -0.1153, 2.418, 0.2956, -1.966, 0.7066, -1.966, 0.7066, -1.418, 0.2956, -1.418, 0.2956, -1.418, 0.7066, -1.418, 0.7066, -0.8697, 0.2956, -0.8697, 0.2956, -0.8697, 0.7066, -0.8697, 0.7066, -0.3218, 0.2956, -0.3218, 0.2956, -0.3218, 0.7066, -0.3218, 0.7066, 0.2261, 0.2956, 0.2261, 0.2956, 0.2261, 0.7066, 0.2261, 0.7066, 0.7739, 0.2956, 0.7739, 0.2956, 0.7739, 0.7066, 0.7739, 0.7066, 1.322, 0.2956, 1.322, 0.2956, 1.322, 0.7066, 1.322, 0.7066, 1.87, 0.2956, 1.87, 0.2956, 1.87, 0.7066, 1.87, 0.7066, 2.418, 0.2956, 2.418, 0.7066, -1.966, 1.117, -1.966, 1.117, -1.418, 0.7066, -1.418, 0.7066, -1.418, 1.117, -1.418, 1.117, -0.8697, 0.7066, -0.8697, 0.7066, -0.8697, 1.117, -0.8697, 1.117, -0.3218, 0.7066, -0.3218, 0.7066, -0.3218, 1.117, -0.3218, 1.117, 0.2261, 0.7066, 0.2261, 0.7066, 0.2261, 1.117, 0.2261, 1.117, 0.7739, 0.7066, 0.7739, 0.7066, 0.7739, 1.117, 0.7739, 1.117, 1.322, 0.7066, 1.322, 0.7066, 1.322, 1.117, 1.322, 1.117, 1.87, 0.7066, 1.87, 0.7066, 1.87, 1.117, 1.87, 1.117, 2.418, 0.7066, 2.418, 1.117, -1.966, 1.528, -1.966, 1.528, -1.418, 1.117, -1.418, 1.117, -1.418, 1.528, -1.418, 1.528, -0.8697, 1.117, -0.8697, 1.117, -0.8697, 1.528, -0.8697, 1.528, -0.3218, 1.117, -0.3218, 1.117, -0.3218, 1.528, -0.3218, 1.528, 0.2261, 1.117, 0.2261, 1.117, 0.2261, 1.528, 0.2261, 1.528, 0.7739, 1.117, 0.7739, 1.117, 0.7739, 1.528, 0.7739, 1.528, 1.322, 1.117, 1.322, 1.117, 1.322, 1.528, 1.322, 1.528, 1.87, 1.117, 1.87, 1.117, 1.87, 1.528, 1.87, 1.528, 2.418, 1.117, 2.418, 1.528, -1.966, 1.939, -1.966, 1.939, -1.418, 1.528, -1.418, 1.528, -1.418, 1.939, -1.418, 1.939, -0.8697, 1.528, -0.8697, 1.528, -0.8697, 1.939, -0.8697, 1.939, -0.3218, 1.528, -0.3218, 1.528, -0.3218, 1.939, -0.3218, 1.939, 0.2261, 1.528, 0.2261, 1.528, 0.2261, 1.939, 0.2261, 1.939, 0.7739, 1.528, 0.7739, 1.528, 0.7739, 1.939, 0.7739, 1.939, 1.322, 1.528, 1.322, 1.528, 1.322, 1.939, 1.322, 1.939, 1.87, 1.528, 1.87, 1.528, 1.87, 1.939, 1.87, 1.939, 2.418, 1.528, 2.418, 1.939, -1.966, 2.35, -1.966, 2.35, -1.418, 1.939, -1.418, 1.939, -1.418, 2.35, -1.418, 2.35, -0.8697, 1.939, -0.8697, 1.939, -0.8697, 2.35, -0.8697, 2.35, -0.3218, 1.939, -0.3218, 1.939, -0.3218, 2.35, -0.3218, 2.35, 0.2261, 1.939, 0.2261, 1.939, 0.2261, 2.35, 0.2261, 2.35, 0.7739, 1.939, 0.7739, 1.939, 0.7739, 2.35, 0.7739, 2.35, 1.322, 1.939, 1.322, 1.939, 1.322, 2.35, 1.322, 2.35, 1.87, 1.939, 1.87, 1.939, 1.87, 2.35, 1.87, 2.35, 2.418, 1.939, 2.418, 0.4861, 0.9722, 0.5139, 0.9722, 0.5139, 1.0, 0.4861, 1.0, 0.4861, 0.75, 0.5139, 0.75, 0.5139, 0.7778, 0.4861, 0.7778, 0.4861, 0.7778, 0.5139, 0.7778, 0.5139, 0.8056, 0.4861, 0.8056, 0.4861, 0.8056, 0.5139, 0.8056, 0.5139, 0.8333, 0.4861, 0.8333, 0.4861, 0.8333, 0.5139, 0.8333, 0.5139, 0.8611, 0.4861, 0.8611, 0.4861, 0.8611, 0.5139, 0.8611, 0.5139, 0.8889, 0.4861, 0.8889, 0.4861, 0.8889, 0.5139, 0.8889, 0.5139, 0.9167, 0.4861, 0.9167, 0.4861, 0.9167, 0.5139, 0.9167, 0.5139, 0.9444, 0.4861, 0.9444, 0.4861, 0.9444, 0.5139, 0.9444, 0.5139, 0.9722, 0.4861, 0.9722, 0.5139, 0.8056, 0.5139, 0.8333, 0.5139, 0.8333, 0.5139, 0.8056, 0.4861, 0.8889, 0.4861, 0.8611, 0.4861, 0.8611, 0.4861, 0.8889, 0.5139, 0.8333, 0.5139, 0.8611, 0.5139, 0.8611, 0.5139, 0.8333, 0.4861, 0.9167, 0.4861, 0.8889, 0.4861, 0.8889, 0.4861, 0.9167, 0.5139, 0.8611, 0.5139, 0.8889, 0.5139, 0.8889, 0.5139, 0.8611, 0.4861, 0.9444, 0.4861, 0.9167, 0.4861, 0.9167, 0.4861, 0.9444, 0.4861, 1.0, 0.4861, 0.9722, 0.4861, 0.9722, 0.4861, 1.0, 0.5139, 0.8889, 0.5139, 0.9167, 0.5139, 0.9167, 0.5139, 0.8889, 0.4861, 0.9722, 0.4861, 0.9444, 0.4861, 0.9444, 0.4861, 0.9722, 0.4861, 0.7778, 0.4861, 0.75, 0.4861, 0.75, 0.4861, 0.7778, 0.5139, 0.9167, 0.5139, 0.9444, 0.5139, 0.9444, 0.5139, 0.9167, 0.0, 0.0, 0.0, 0.0, 0.0, 0.0, 0.0, 0.0, 0.5139, 0.75, 0.5139, 0.75, 0.0, 0.0, 0.0, 0.0, 0.0, 0.0, 0.0, 0.0, 0.0, 0.0, 0.5139, 0.75, 0.5139, 0.75, 0.5139, 0.75, 0.5139, 0.75, 0.0, 0.0, 0.0, 0.0, 0.0, 0.0])
me_cube.materials.append(mat_material)
me_cube.materials.append(mat_door)
me_cube.materials.append(mat_window)
me_cube.materials.append(mat_wall)
me_cube.materials.append(mat_cover)
me_cube.use_mirror_vertex_groups = False
me_cube.update()

# ---- objects
ob_cube = bpy.data.objects.new('Cube', me_cube)
ob_light = bpy.data.objects.new('Light', light_light)
ob_camera = bpy.data.objects.new('Camera', cam_camera)

# ---- transforms, parenting, visibility, modifiers, constraints
ob_cube.location = (0.0, 0.0, 5.0)
ob_cube.scale = (8.0, 8.0, 5.0)
ob_cube.lock_rotations_4d = False
ob_cube.empty_display_type = 'ARROWS'
ob_cube.lineart.crease_threshold = 0.0
ob_light.location = (4.076, 1.005, 5.904)
ob_light.rotation_euler = (0.6503, 0.05522, 1.866)
ob_light.lock_rotations_4d = False
ob_light.empty_display_type = 'ARROWS'
ob_light.color = (0.0, 0.0, 0.0, 0.0)
ob_light.lineart.crease_threshold = 0.0
ob_camera.location = (7.359, -6.926, 4.958)
ob_camera.rotation_euler = (1.109, 0.0, 0.8149)
ob_camera.lock_rotations_4d = False
ob_camera.empty_display_type = 'ARROWS'
ob_camera.color = (0.0, 0.0, 0.0, 0.0)
ob_camera.display_type = 'WIRE'
ob_camera.lineart.crease_threshold = 0.0

# ---- collection membership
col_collection.objects.link(ob_cube)
col_collection.objects.link(ob_light)
col_collection.objects.link(ob_camera)

# ---- scene / render settings (as saved in the file)
scene.camera = ob_camera
scene.frame_start = 1; scene.frame_end = 250; scene.frame_set(1)
scene.render.engine = 'BLENDER_EEVEE_NEXT'
scene.cycles.sampling_pattern = 'TABULATED_SOBOL'
scene.cycles.use_light_tree = False
scene.view_settings.view_transform = 'Filmic'
bpy.context.view_layer.update()
